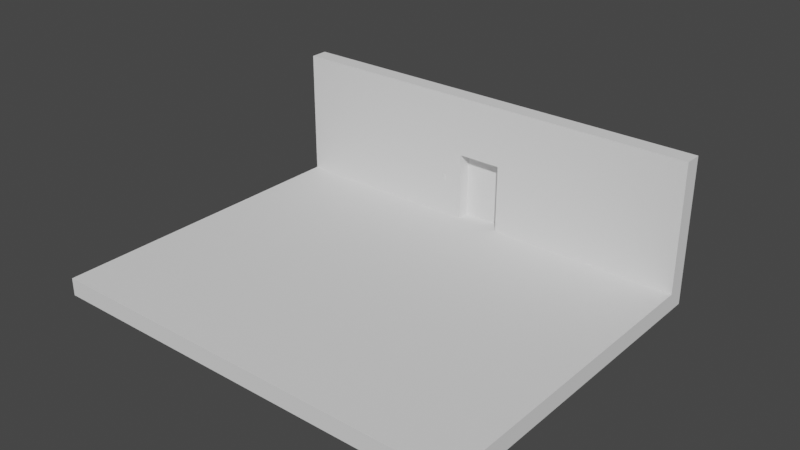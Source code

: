 # Source: Flor_model.blend  (saved by Blender 2.93.21; exported with 4.5.12 LTS)
import bpy
from mathutils import Matrix  # noqa: F401  (used for matrix-valued properties, if any)

bpy.ops.wm.read_factory_settings(use_empty=True)
scene = bpy.context.scene
scene.name = 'Scene'

# ---- collections
col_x = bpy.data.collections.new('Лифт'); scene.collection.children.link(col_x)
col_button = bpy.data.collections.new('Button'); scene.collection.children.link(col_button)
col_x_1 = bpy.data.collections.new('Панель этажей'); scene.collection.children.link(col_x_1)

# ---- node groups
ng_auto_smooth = bpy.data.node_groups.new('Auto Smooth', 'GeometryNodeTree')
_s = ng_auto_smooth.interface.new_socket(name='Geometry', in_out='OUTPUT', socket_type='NodeSocketGeometry')
_s = ng_auto_smooth.interface.new_socket(name='Geometry', in_out='INPUT', socket_type='NodeSocketGeometry')
_s = ng_auto_smooth.interface.new_socket(name='Angle', in_out='INPUT', socket_type='NodeSocketFloat')
_s.subtype = 'ANGLE'
_s.min_value = 0.0
_s.max_value = 3.142
ng_auto_smooth.is_modifier = True
_N = ng_auto_smooth.nodes; _L = ng_auto_smooth.links
n0 = _N.new('NodeGroupOutput'); n0.name = 'Group Output'; n0.location = (480, -100)
n1 = _N.new('NodeGroupInput'); n1.name = 'Group Input'; n1.location = (-420, -300)
n2 = _N.new('NodeGroupInput'); n2.name = 'Group Input.001'; n2.location = (-60, -100)
n3 = _N.new('GeometryNodeSetShadeSmooth'); n3.name = 'Set Shade Smooth'; n3.location = (120, -100)
n3.domain = 'EDGE'
n4 = _N.new('GeometryNodeSetShadeSmooth'); n4.name = 'Set Shade Smooth.001'; n4.location = (300, -100)
n5 = _N.new('GeometryNodeInputMeshEdgeAngle'); n5.name = 'Edge Angle'; n5.location = (-420, -220)
n6 = _N.new('GeometryNodeInputEdgeSmooth'); n6.name = 'Is Edge Smooth'; n6.location = (-60, -160)
n7 = _N.new('GeometryNodeInputShadeSmooth'); n7.name = 'Is Face Smooth'; n7.location = (-240, -340)
n8 = _N.new('FunctionNodeBooleanMath'); n8.name = 'Boolean Math'; n8.location = (-60, -220)
n9 = _N.new('FunctionNodeCompare'); n9.name = 'Compare'; n9.location = (-240, -180)
n9.operation = 'LESS_EQUAL'
_L.new(n5.outputs[0], n9.inputs[0])
_L.new(n4.outputs[0], n0.inputs[0])
_L.new(n1.outputs[1], n9.inputs[1])
_L.new(n9.outputs[0], n8.inputs[0])
_L.new(n7.outputs[0], n8.inputs[1])
_L.new(n2.outputs[0], n3.inputs[0])
_L.new(n6.outputs[0], n3.inputs[1])
_L.new(n3.outputs[0], n4.inputs[0])
_L.new(n8.outputs[0], n3.inputs[2])
n0.is_active_output = True

# ---- world
world_world = bpy.data.worlds.new('World'); scene.world = world_world
world_world.use_nodes = True; world_world.node_tree.nodes.clear()
_N = world_world.node_tree.nodes; _L = world_world.node_tree.links
n0 = _N.new('ShaderNodeOutputWorld'); n0.name = 'World Output'; n0.location = (300, 300)
n1 = _N.new('ShaderNodeBackground'); n1.name = 'Background'; n1.location = (10, 300)
n1.inputs[0].default_value = (0.05088, 0.05088, 0.05088, 1.0)
_L.new(n1.outputs[0], n0.inputs[0])
n0.is_active_output = True
world_world.color = (0.05088, 0.05088, 0.05088)
world_world.use_sun_shadow = False
world_world.sun_shadow_jitter_overblur = 0.0

# ---- meshes
me_004 = bpy.data.meshes.new('Куб.004')
me_004.from_pydata([(-1.0, -1.0, -1.0), (-1.0, -1.0, 1.0), (-1.0, 1.0, -1.0), (-1.0, 1.0, 1.0), (1.0, -1.0, -1.0), (1.0, -1.0, 1.0), (1.0, 1.0, -1.0), (1.0, 1.0, 1.0)], [], [(0, 1, 3, 2), (2, 3, 7, 6), (6, 7, 5, 4), (4, 5, 1, 0), (2, 6, 4, 0), (7, 3, 1, 5)])
me_004.polygons.foreach_set('use_smooth', [True] * 6)
_k = set([(0, 1), (0, 2), (0, 4), (1, 3), (1, 5), (2, 3), (2, 6), (3, 7), (4, 5), (4, 6), (5, 7), (6, 7)])
me_004.attributes.new('sharp_edge', 'BOOLEAN', 'EDGE').data.foreach_set('value', [ (min(e.vertices), max(e.vertices)) in _k for e in me_004.edges])
_uv = me_004.uv_layers.new(name='UVКарта')
_uv.uv.foreach_set('vector', [0.375, 0.0, 0.625, 0.0, 0.625, 0.25, 0.375, 0.25, 0.375, 0.25, 0.625, 0.25, 0.625, 0.5, 0.375, 0.5, 0.375, 0.5, 0.625, 0.5, 0.625, 0.75, 0.375, 0.75, 0.375, 0.75, 0.625, 0.75, 0.625, 1.0, 0.375, 1.0, 0.125, 0.5, 0.375, 0.5, 0.375, 0.75, 0.125, 0.75, 0.625, 0.5, 0.875, 0.5, 0.875, 0.75, 0.625, 0.75])
me_004.use_remesh_fix_poles = True
me_004.use_remesh_preserve_attributes = False
me_004.update()
me_004.normals_split_custom_set([tuple(v) for v in zip(*[iter([-1.0, 0.0, 0.0, -1.0, 0.0, 0.0, -1.0, 0.0, 0.0, -1.0, 0.0, 0.0, 0.0, 1.0, 0.0, 0.0, 1.0, 0.0, 0.0, 1.0, 0.0, 0.0, 1.0, 0.0, 1.0, 0.0, 0.0, 1.0, 0.0, 0.0, 1.0, 0.0, 0.0, 1.0, 0.0, 0.0, 0.0, -1.0, 0.0, 0.0, -1.0, 0.0, 0.0, -1.0, 0.0, 0.0, -1.0, 0.0, 0.0, 0.0, -1.0, 0.0, 0.0, -1.0, 0.0, 0.0, -1.0, 0.0, 0.0, -1.0, 0.0, 0.0, 1.0, 0.0, 0.0, 1.0, 0.0, 0.0, 1.0, 0.0, 0.0, 1.0])] * 3)])
me_005 = bpy.data.meshes.new('Куб.005')
me_005.from_pydata([(-1.0, -1.0, -1.0), (-1.0, -1.0, 1.0), (-1.0, 1.0, -1.0), (-1.0, 1.0, 1.0), (1.0, -1.0, -1.0), (1.0, -1.0, 1.0), (1.0, 1.0, -1.0), (1.0, 1.0, 1.0)], [], [(0, 1, 3, 2), (2, 3, 7, 6), (6, 7, 5, 4), (4, 5, 1, 0), (2, 6, 4, 0), (7, 3, 1, 5)])
me_005.polygons.foreach_set('use_smooth', [True] * 6)
_k = set([(0, 1), (0, 2), (0, 4), (1, 3), (1, 5), (2, 3), (2, 6), (3, 7), (4, 5), (4, 6), (5, 7), (6, 7)])
me_005.attributes.new('sharp_edge', 'BOOLEAN', 'EDGE').data.foreach_set('value', [ (min(e.vertices), max(e.vertices)) in _k for e in me_005.edges])
_uv = me_005.uv_layers.new(name='UVКарта')
_uv.uv.foreach_set('vector', [0.375, 0.0, 0.625, 0.0, 0.625, 0.25, 0.375, 0.25, 0.375, 0.25, 0.625, 0.25, 0.625, 0.5, 0.375, 0.5, 0.375, 0.5, 0.625, 0.5, 0.625, 0.75, 0.375, 0.75, 0.375, 0.75, 0.625, 0.75, 0.625, 1.0, 0.375, 1.0, 0.125, 0.5, 0.375, 0.5, 0.375, 0.75, 0.125, 0.75, 0.625, 0.5, 0.875, 0.5, 0.875, 0.75, 0.625, 0.75])
me_005.use_remesh_fix_poles = True
me_005.use_remesh_preserve_attributes = False
me_005.update()
me_005.normals_split_custom_set([tuple(v) for v in zip(*[iter([-1.0, 0.0, 0.0, -1.0, 0.0, 0.0, -1.0, 0.0, 0.0, -1.0, 0.0, 0.0, 0.0, 1.0, 0.0, 0.0, 1.0, 0.0, 0.0, 1.0, 0.0, 0.0, 1.0, 0.0, 1.0, 0.0, 0.0, 1.0, 0.0, 0.0, 1.0, 0.0, 0.0, 1.0, 0.0, 0.0, 0.0, -1.0, 0.0, 0.0, -1.0, 0.0, 0.0, -1.0, 0.0, 0.0, -1.0, 0.0, 0.0, 0.0, -1.0, 0.0, 0.0, -1.0, 0.0, 0.0, -1.0, 0.0, 0.0, -1.0, 0.0, 0.0, 1.0, 0.0, 0.0, 1.0, 0.0, 0.0, 1.0, 0.0, 0.0, 1.0])] * 3)])
me_025 = bpy.data.meshes.new('Куб.025')
me_025.from_pydata([(-11.27, -1.0, -0.9098), (-11.27, -1.0, 0.8902), (-11.27, 1.0, -0.9098), (-11.27, 1.0, 0.8902), (11.27, -1.0, -0.9098), (11.27, -1.0, 0.8902), (11.27, 1.0, -0.9098), (11.27, 1.0, 0.8902), (-1.118, 1.0, 0.8902), (-1.118, 1.0, -0.9098), (-1.118, -1.0, 0.8902), (-1.118, -1.0, -0.9098), (1.135, 1.0, 0.8902), (1.135, -1.0, -0.9098), (1.135, 1.0, -0.9098), (1.135, -1.0, 0.8902), (-11.27, 1.0, -0.9098), (-11.27, -1.0, -0.9098), (-1.118, 1.0, -0.9098), (-1.118, -1.0, -0.9098)], [], [(0, 1, 3, 2), (14, 12, 7, 6), (6, 7, 5, 4), (11, 10, 1, 0), (14, 6, 4, 13), (8, 3, 1, 10), (12, 8, 10, 15), (0, 2, 16, 17), (13, 15, 10, 11), (2, 3, 8, 9), (4, 5, 15, 13), (7, 12, 15, 5), (9, 14, 13, 11), (9, 8, 12, 14), (16, 18, 19, 17), (2, 9, 18, 16), (9, 11, 19, 18), (11, 0, 17, 19)])
me_025.polygons.foreach_set('use_smooth', [True] * 18)
_k = set([(0, 1), (0, 2), (0, 11), (1, 3), (1, 10), (2, 3), (2, 9), (3, 8), (4, 5), (4, 6), (4, 13), (5, 7), (5, 15), (6, 7), (6, 14), (7, 12), (8, 12), (9, 14), (10, 15), (11, 13), (16, 17), (16, 18), (17, 19)])
me_025.attributes.new('sharp_edge', 'BOOLEAN', 'EDGE').data.foreach_set('value', [ (min(e.vertices), max(e.vertices)) in _k for e in me_025.edges])
_uv = me_025.uv_layers.new(name='UVКарта')
_uv.uv.foreach_set('vector', [0.375, 0.0, 0.625, 0.0, 0.625, 0.25, 0.375, 0.25, 0.375, 0.4375, 0.625, 0.4375, 0.625, 0.5, 0.375, 0.5, 0.375, 0.5, 0.625, 0.5, 0.625, 0.75, 0.375, 0.75, 0.375, 0.875, 0.625, 0.875, 0.625, 1.0, 0.375, 1.0, 0.3125, 0.5, 0.375, 0.5, 0.375, 0.75, 0.3125, 0.75, 0.75, 0.5, 0.875, 0.5, 0.875, 0.75, 0.75, 0.75, 0.6875, 0.5, 0.75, 0.5, 0.75, 0.75, 0.6875, 0.75, 0.375, 0.0, 0.375, 0.25, 0.375, 0.25, 0.375, 0.0, 0.375, 0.8125, 0.625, 0.8125, 0.625, 0.875, 0.375, 0.875, 0.375, 0.25, 0.625, 0.25, 0.625, 0.375, 0.375, 0.375, 0.375, 0.75, 0.625, 0.75, 0.625, 0.8125, 0.375, 0.8125, 0.625, 0.5, 0.6875, 0.5, 0.6875, 0.75, 0.625, 0.75, 0.25, 0.5, 0.3125, 0.5, 0.3125, 0.75, 0.25, 0.75, 0.375, 0.375, 0.625, 0.375, 0.625, 0.4375, 0.375, 0.4375, 0.125, 0.5, 0.25, 0.5, 0.25, 0.75, 0.125, 0.75, 0.375, 0.25, 0.375, 0.375, 0.375, 0.375, 0.375, 0.25, 0.25, 0.5, 0.25, 0.75, 0.25, 0.75, 0.25, 0.5, 0.375, 0.875, 0.375, 1.0, 0.375, 1.0, 0.375, 0.875])
me_025.use_remesh_fix_poles = True
me_025.use_remesh_preserve_attributes = False
me_025.update()
me_025.normals_split_custom_set([tuple(v) for v in zip(*[iter([-1.0, 0.0, 0.0, -1.0, 0.0, 0.0, -1.0, 0.0, 0.0, -1.0, 0.0, 0.0, 0.0, 1.0, 0.0, 0.0, 1.0, 0.0, 0.0, 1.0, 0.0, 0.0, 1.0, 0.0, 1.0, 0.0, 0.0, 1.0, 0.0, 0.0, 1.0, 0.0, 0.0, 1.0, 0.0, 0.0, 0.0, -1.0, 0.0, 0.0, -1.0, 0.0, 0.0, -1.0, 0.0, 0.0, -1.0, 0.0, 0.0, 0.0, -1.0, 0.0, 0.0, -1.0, 0.0, 0.0, -1.0, 0.0, 0.0, -1.0, 0.0, 0.0, 1.0, 0.0, 0.0, 1.0, 0.0, 0.0, 1.0, 0.0, 0.0, 1.0, 0.0, 0.0, 1.0, 0.0, 0.0, 1.0, 0.0, 0.0, 1.0, 0.0, 0.0, 1.0, 0.0, 0.0, 1.0, 0.0, 0.0, 1.0, 0.0, 0.0, 1.0, 0.0, 0.0, 1.0, 0.0, -1.0, -1.307e-08, 0.0, -1.0, -1.307e-08, 0.0, -1.0, 0.0, 0.0, -1.0, 0.0, 0.0, 1.0, 0.0, 0.0, 1.0, 0.0, 0.0, 1.0, 0.0, 0.0, 1.0, 0.0, 0.0, -1.0, -2.615e-08, 0.0, -1.0, -2.615e-08, 0.0, -1.0, -1.307e-08, 0.0, -1.0, -1.307e-08, 0.0, 0.0, 1.0, 0.0, 0.0, 1.0, 0.0, 0.0, 1.0, 0.0, 0.0, 1.0, 0.0, 0.0, 1.0, 0.0, 0.0, -1.0, 0.0, 0.0, -1.0, 0.0, 0.0, 1.0, 0.0, 1.0, 0.0, 0.0, 1.0, 0.0, 0.0, 1.0, 0.0, 0.0, 1.0, 0.0, 0.0, 0.0, -1.0, 0.0, 0.0, 1.0, 0.0, 0.0, 1.0, 0.0, 0.0, -1.0, 0.0, 0.0, 1.0, 0.0, 0.0, 1.0, 0.0, 0.0, 1.0, 0.0, 0.0, 1.0, 0.0, 0.0, 1.0, 0.0, 0.0, 1.0, 0.0, 0.0, 1.0, 0.0, 0.0, 1.0, 0.0, 0.0, 1.0, 0.0, 0.0, 1.0, 0.0, 0.0, 1.0, 0.0, 0.0, 1.0])] * 3)])
me_002 = bpy.data.meshes.new('Куб.002')
me_002.from_pydata([(-1.0, -1.0, -1.0), (-1.0, -1.0, 1.0), (-1.0, 1.0, -1.0), (-1.0, 1.0, 1.0), (0.3228, -1.0, -1.0), (0.3228, -1.0, 1.0), (0.3228, 1.0, -1.0), (0.3228, 1.0, 1.0)], [], [(0, 1, 3, 2), (2, 3, 7, 6), (6, 7, 5, 4), (4, 5, 1, 0), (2, 6, 4, 0), (7, 3, 1, 5)])
_uv = me_002.uv_layers.new(name='UVКарта')
_uv.uv.foreach_set('vector', [0.375, 0.0, 0.625, 0.0, 0.625, 0.25, 0.375, 0.25, 0.375, 0.25, 0.625, 0.25, 0.625, 0.5, 0.375, 0.5, 0.375, 0.5, 0.625, 0.5, 0.625, 0.75, 0.375, 0.75, 0.375, 0.75, 0.625, 0.75, 0.625, 1.0, 0.375, 1.0, 0.125, 0.5, 0.375, 0.5, 0.375, 0.75, 0.125, 0.75, 0.625, 0.5, 0.875, 0.5, 0.875, 0.75, 0.625, 0.75])
me_002.use_remesh_fix_poles = True
me_002.use_remesh_preserve_attributes = False
me_002.update()
me_006 = bpy.data.meshes.new('Куб.006')
me_006.from_pydata([(-1.0, 0.2836, -1.0), (-1.0, 0.2836, 1.0), (-1.0, 1.0, -1.0), (-1.0, 1.0, 1.0), (0.3228, 0.2836, -1.0), (0.3228, 0.2836, 1.0), (0.3228, 1.0, -1.0), (0.3228, 1.0, 1.0), (-0.409, 1.0, -1.0), (-0.409, 1.0, 1.0), (-0.3988, 0.2613, -1.0), (-0.3988, 0.2613, 1.0), (-0.2523, 1.0, 1.0), (-0.2636, 0.2613, -1.0), (-0.2523, 1.0, -1.0), (-0.2636, 0.2613, 1.0), (0.3228, -0.5921, 1.0), (0.3228, -0.5921, -1.0), (-0.2636, -0.5921, -1.0), (-0.2636, -0.5921, 1.0), (-1.0, -0.5921, -1.0), (-1.0, -0.5921, 1.0), (-0.3988, -0.5921, 1.0), (-0.3988, -0.5921, -1.0)], [], [(0, 1, 3, 2), (14, 12, 7, 6), (6, 7, 5, 4), (11, 1, 21, 22), (14, 6, 4, 13), (9, 3, 1, 11), (12, 9, 11, 15), (2, 8, 10, 0), (13, 15, 11, 10), (2, 3, 9, 8), (15, 13, 18, 19), (7, 12, 15, 5), (8, 14, 13, 10), (8, 9, 12, 14), (17, 16, 19, 18), (4, 5, 16, 17), (5, 15, 19, 16), (13, 4, 17, 18), (23, 22, 21, 20), (10, 11, 22, 23), (0, 10, 23, 20), (1, 0, 20, 21)])
_uv = me_006.uv_layers.new(name='UVКарта')
_uv.uv.foreach_set('vector', [0.375, 0.0, 0.625, 0.0, 0.625, 0.25, 0.375, 0.25, 0.375, 0.3574, 0.625, 0.3574, 0.625, 0.5, 0.375, 0.5, 0.375, 0.5, 0.625, 0.5, 0.625, 0.75, 0.375, 0.75, 0.798, 0.75, 0.875, 0.75, 0.875, 0.75, 0.798, 0.75, 0.2324, 0.5, 0.375, 0.5, 0.375, 0.75, 0.2324, 0.75, 0.798, 0.5, 0.875, 0.5, 0.875, 0.75, 0.798, 0.75, 0.7676, 0.5, 0.798, 0.5, 0.798, 0.75, 0.7676, 0.75, 0.125, 0.5, 0.202, 0.5, 0.202, 0.75, 0.125, 0.75, 0.375, 0.8926, 0.625, 0.8926, 0.625, 0.923, 0.375, 0.923, 0.375, 0.25, 0.625, 0.25, 0.625, 0.327, 0.375, 0.327, 0.625, 0.8926, 0.375, 0.8926, 0.375, 0.8926, 0.625, 0.8926, 0.625, 0.5, 0.7676, 0.5, 0.7676, 0.75, 0.625, 0.75, 0.202, 0.5, 0.2324, 0.5, 0.2324, 0.75, 0.202, 0.75, 0.375, 0.327, 0.625, 0.327, 0.625, 0.3574, 0.375, 0.3574, 0.375, 0.75, 0.625, 0.75, 0.625, 0.8926, 0.375, 0.8926, 0.375, 0.75, 0.625, 0.75, 0.625, 0.75, 0.375, 0.75, 0.625, 0.75, 0.7676, 0.75, 0.7676, 0.75, 0.625, 0.75, 0.2324, 0.75, 0.375, 0.75, 0.375, 0.75, 0.2324, 0.75, 0.375, 0.923, 0.625, 0.923, 0.625, 1.0, 0.375, 1.0, 0.375, 0.923, 0.625, 0.923, 0.625, 0.923, 0.375, 0.923, 0.125, 0.75, 0.202, 0.75, 0.202, 0.75, 0.125, 0.75, 0.625, 0.0, 0.375, 0.0, 0.375, 0.0, 0.625, 0.0])
me_006.use_remesh_fix_poles = True
me_006.use_remesh_preserve_attributes = False
me_006.update()
me_x = bpy.data.meshes.new('Куб')
me_x.from_pydata([(-1.0, -1.0, -1.039), (-1.0, -1.0, 1.0), (-1.0, 1.0, -1.039), (-1.0, 1.0, 1.0), (1.0, -1.0, -1.039), (1.0, -1.0, 1.0), (1.0, 1.0, -1.039), (1.0, 1.0, 1.0), (-1.0, -1.0, 0.9492), (-1.0, 1.0, 0.9492), (1.0, 1.0, 0.9492), (1.0, -1.0, 0.9492), (-1.0, 1.0, 0.94), (1.0, 1.0, 0.94), (1.0, -1.0, 0.94), (-1.0, -1.0, 0.94), (-1.0, 1.0, -0.9889), (1.0, 1.0, -0.9889), (1.0, -1.0, -0.9889), (-1.0, -1.0, -0.9889), (-1.0, -1.0, -0.9833), (-1.0, 1.0, -0.9833), (1.0, 1.0, -0.9833), (1.0, -1.0, -0.9833), (0.9205, 1.0, -1.039), (-0.9205, 1.0, -1.039), (0.9205, 1.0, 1.0), (-0.9205, 1.0, 1.0), (-0.9205, -1.0, -1.039), (0.9205, -1.0, -1.039), (-0.9205, -1.0, 1.0), (0.9205, -1.0, 1.0), (0.9205, -1.0, 0.9492), (-0.9205, -1.0, 0.9492), (-0.9205, 1.0, 0.9492), (0.9205, 1.0, 0.9492), (-0.9205, 1.0, 0.94), (0.9205, 1.0, 0.94), (0.9205, -1.0, 0.94), (-0.9205, -1.0, 0.94), (-0.9205, -1.0, -0.9889), (0.9205, -1.0, -0.9889), (0.9205, 1.0, -0.9889), (-0.9205, 1.0, -0.9889), (0.9205, -1.0, -0.9833), (-0.9205, -1.0, -0.9833), (-0.9205, 1.0, -0.9833), (0.9205, 1.0, -0.9833), (-0.896, -1.0, 1.0), (0.896, -1.0, 1.0), (0.896, 1.0, 1.0), (-0.896, 1.0, 1.0), (-0.896, -1.0, 0.9492), (0.896, -1.0, 0.9492), (0.896, 1.0, 0.9492), (-0.896, 1.0, 0.9492), (-0.896, 1.0, 0.94), (0.896, 1.0, 0.94), (-0.896, 0.949, 0.94), (0.896, 0.949, 0.94), (-0.896, -1.0, -1.039), (0.896, -1.0, -1.039), (0.896, 1.0, -1.039), (-0.896, 1.0, -1.039), (0.896, -1.0, -0.9889), (-0.896, -1.0, -0.9889), (-0.896, 0.949, -0.9833), (0.896, 0.949, -0.9833), (-0.896, 1.0, -0.9889), (0.896, 1.0, -0.9889), (0.896, 1.0, -0.9833), (-0.896, 1.0, -0.9833)], [], [(8, 1, 3, 9), (27, 3, 1, 30), (10, 7, 5, 11), (11, 5, 31, 32), (24, 42, 17, 6), (4, 18, 41, 29), (14, 11, 32, 38), (13, 10, 11, 14), (12, 9, 34, 36), (15, 8, 9, 12), (20, 15, 12, 21), (21, 12, 36, 46), (22, 13, 14, 23), (23, 14, 38, 44), (33, 30, 1, 8), (6, 17, 18, 4), (7, 26, 31, 5), (0, 19, 16, 2), (18, 23, 44, 41), (17, 22, 23, 18), (16, 21, 46, 43), (19, 20, 21, 16), (53, 59, 38, 32), (42, 47, 22, 17), (24, 6, 4, 29), (28, 40, 19, 0), (40, 45, 20, 19), (45, 39, 15, 20), (47, 37, 13, 22), (37, 35, 10, 13), (9, 3, 27, 34), (2, 16, 43, 25), (39, 33, 8, 15), (35, 26, 7, 10), (47, 42, 69, 70), (45, 40, 65, 66), (42, 24, 62, 69), (39, 45, 66, 58), (59, 67, 44, 38), (37, 47, 70, 57), (33, 39, 58, 52), (51, 55, 34, 27), (64, 61, 29, 41), (50, 49, 31, 26), (26, 35, 54, 50), (2, 25, 28, 0), (49, 53, 32, 31), (63, 60, 28, 25), (30, 33, 52, 48), (35, 37, 57, 54), (55, 56, 36, 34), (56, 71, 46, 36), (40, 28, 60, 65), (24, 29, 61, 62), (68, 63, 25, 43), (67, 64, 41, 44), (71, 68, 43, 46), (63, 68, 69, 62), (71, 56, 57, 70), (49, 50, 51, 48), (55, 51, 50, 54), (68, 71, 70, 69), (61, 64, 65, 60), (56, 55, 54, 57), (60, 63, 62, 61), (53, 49, 48, 52), (59, 53, 52, 58), (67, 59, 58, 66), (64, 67, 66, 65), (27, 30, 48, 51)])
me_x.polygons.foreach_set('use_smooth', [True] * 70)
_k = set([(0, 2), (0, 19), (0, 28), (1, 3), (1, 8), (1, 30), (2, 16), (2, 25), (3, 9), (3, 27), (4, 6), (4, 18), (4, 29), (5, 7), (5, 11), (5, 31), (6, 17), (6, 24), (7, 10), (7, 26), (8, 15), (9, 12), (10, 13), (11, 14), (12, 21), (13, 22), (14, 23), (15, 20), (16, 21), (17, 22), (18, 23), (19, 20), (24, 62), (25, 63), (26, 50), (27, 51), (28, 60), (29, 61), (30, 48), (31, 49), (32, 38), (32, 53), (33, 39), (33, 52), (38, 44), (38, 59), (39, 45), (39, 58), (40, 45), (40, 65), (41, 44), (41, 64), (44, 67), (45, 66), (48, 49), (50, 51), (52, 53), (52, 58), (53, 59), (58, 59), (58, 66), (59, 67), (60, 61), (62, 63), (64, 65), (64, 67), (65, 66), (66, 67)])
me_x.attributes.new('sharp_edge', 'BOOLEAN', 'EDGE').data.foreach_set('value', [ (min(e.vertices), max(e.vertices)) in _k for e in me_x.edges])
_uv = me_x.uv_layers.new(name='UVКарта')
_uv.uv.foreach_set('vector', [0.5, 0.0, 0.625, 0.0, 0.625, 0.25, 0.5, 0.25, 0.8651, 0.5, 0.875, 0.5, 0.875, 0.75, 0.8651, 0.75, 0.5, 0.5, 0.625, 0.5, 0.625, 0.75, 0.5, 0.75, 0.5, 0.75, 0.625, 0.75, 0.625, 0.7599, 0.5, 0.7599, 0.375, 0.4901, 0.3757, 0.4901, 0.3757, 0.5, 0.375, 0.5, 0.375, 0.75, 0.3757, 0.75, 0.3757, 0.7599, 0.375, 0.7599, 0.4994, 0.75, 0.5, 0.75, 0.5, 0.7599, 0.4994, 0.7599, 0.4994, 0.5, 0.5, 0.5, 0.5, 0.75, 0.4994, 0.75, 0.4994, 0.25, 0.5, 0.25, 0.5, 0.2599, 0.4994, 0.2599, 0.4994, 0.0, 0.5, 0.0, 0.5, 0.25, 0.4994, 0.25, 0.3761, 0.0, 0.4994, 0.0, 0.4994, 0.25, 0.3761, 0.25, 0.3761, 0.25, 0.4994, 0.25, 0.4994, 0.2599, 0.3761, 0.2599, 0.3761, 0.5, 0.4994, 0.5, 0.4994, 0.75, 0.3761, 0.75, 0.3761, 0.75, 0.4994, 0.75, 0.4994, 0.7599, 0.3761, 0.7599, 0.5, 0.9901, 0.625, 0.9901, 0.625, 1.0, 0.5, 1.0, 0.375, 0.5, 0.3757, 0.5, 0.3757, 0.75, 0.375, 0.75, 0.625, 0.5, 0.6349, 0.5, 0.6349, 0.75, 0.625, 0.75, 0.375, 0.0, 0.3757, 0.0, 0.3757, 0.25, 0.375, 0.25, 0.3757, 0.75, 0.3761, 0.75, 0.3761, 0.7599, 0.3757, 0.7599, 0.3757, 0.5, 0.3761, 0.5, 0.3761, 0.75, 0.3757, 0.75, 0.3757, 0.25, 0.3761, 0.25, 0.3761, 0.2599, 0.3757, 0.2599, 0.3757, 0.0, 0.3761, 0.0, 0.3761, 0.25, 0.3757, 0.25, 0.5, 0.763, 0.4994, 0.763, 0.4994, 0.7599, 0.5, 0.7599, 0.3757, 0.4901, 0.3761, 0.4901, 0.3761, 0.5, 0.3757, 0.5, 0.3651, 0.5, 0.375, 0.5, 0.375, 0.75, 0.3651, 0.75, 0.375, 0.9901, 0.3757, 0.9901, 0.3757, 1.0, 0.375, 1.0, 0.3757, 0.9901, 0.3761, 0.9901, 0.3761, 1.0, 0.3757, 1.0, 0.3761, 0.9901, 0.4994, 0.9901, 0.4994, 1.0, 0.3761, 1.0, 0.3761, 0.4901, 0.4994, 0.4901, 0.4994, 0.5, 0.3761, 0.5, 0.4994, 0.4901, 0.5, 0.4901, 0.5, 0.5, 0.4994, 0.5, 0.5, 0.25, 0.625, 0.25, 0.625, 0.2599, 0.5, 0.2599, 0.375, 0.25, 0.3757, 0.25, 0.3757, 0.2599, 0.375, 0.2599, 0.4994, 0.9901, 0.5, 0.9901, 0.5, 1.0, 0.4994, 1.0, 0.5, 0.4901, 0.625, 0.4901, 0.625, 0.5, 0.5, 0.5, 0.3761, 0.4901, 0.3757, 0.4901, 0.3757, 0.487, 0.3761, 0.487, 0.3761, 0.9901, 0.3757, 0.9901, 0.3757, 0.987, 0.3761, 0.987, 0.3757, 0.4901, 0.375, 0.4901, 0.375, 0.487, 0.3757, 0.487, 0.4994, 0.9901, 0.3761, 0.9901, 0.3761, 0.987, 0.4994, 0.987, 0.4994, 0.763, 0.3761, 0.763, 0.3761, 0.7599, 0.4994, 0.7599, 0.4994, 0.4901, 0.3761, 0.4901, 0.3761, 0.487, 0.4994, 0.487, 0.5, 0.9901, 0.4994, 0.9901, 0.4994, 0.987, 0.5, 0.987, 0.625, 0.263, 0.5, 0.263, 0.5, 0.2599, 0.625, 0.2599, 0.3757, 0.763, 0.375, 0.763, 0.375, 0.7599, 0.3757, 0.7599, 0.638, 0.5, 0.638, 0.75, 0.6349, 0.75, 0.6349, 0.5, 0.625, 0.4901, 0.5, 0.4901, 0.5, 0.487, 0.625, 0.487, 0.125, 0.5, 0.1349, 0.5, 0.1349, 0.75, 0.125, 0.75, 0.625, 0.763, 0.5, 0.763, 0.5, 0.7599, 0.625, 0.7599, 0.138, 0.5, 0.138, 0.75, 0.1349, 0.75, 0.1349, 0.5, 0.625, 0.9901, 0.5, 0.9901, 0.5, 0.987, 0.625, 0.987, 0.5, 0.4901, 0.4994, 0.4901, 0.4994, 0.487, 0.5, 0.487, 0.5, 0.263, 0.4994, 0.263, 0.4994, 0.2599, 0.5, 0.2599, 0.4994, 0.263, 0.3761, 0.263, 0.3761, 0.2599, 0.4994, 0.2599, 0.3757, 0.9901, 0.375, 0.9901, 0.375, 0.987, 0.3757, 0.987, 0.3651, 0.5, 0.3651, 0.75, 0.362, 0.75, 0.362, 0.5, 0.3757, 0.263, 0.375, 0.263, 0.375, 0.2599, 0.3757, 0.2599, 0.3761, 0.763, 0.3757, 0.763, 0.3757, 0.7599, 0.3761, 0.7599, 0.3761, 0.263, 0.3757, 0.263, 0.3757, 0.2599, 0.3761, 0.2599, 0.375, 0.263, 0.3757, 0.263, 0.3757, 0.487, 0.375, 0.487, 0.3761, 0.263, 0.4994, 0.263, 0.4994, 0.487, 0.3761, 0.487, 0.638, 0.75, 0.638, 0.5, 0.862, 0.5, 0.862, 0.75, 0.5, 0.263, 0.625, 0.263, 0.625, 0.487, 0.5, 0.487, 0.3757, 0.263, 0.3761, 0.263, 0.3761, 0.487, 0.3757, 0.487, 0.375, 0.763, 0.3757, 0.763, 0.3757, 0.987, 0.375, 0.987, 0.4994, 0.263, 0.5, 0.263, 0.5, 0.487, 0.4994, 0.487, 0.138, 0.75, 0.138, 0.5, 0.362, 0.5, 0.362, 0.75, 0.5, 0.763, 0.625, 0.763, 0.625, 0.987, 0.5, 0.987, 0.4994, 0.763, 0.5, 0.763, 0.5, 0.987, 0.4994, 0.987, 0.3761, 0.763, 0.4994, 0.763, 0.4994, 0.987, 0.3761, 0.987, 0.3757, 0.763, 0.3761, 0.763, 0.3761, 0.987, 0.3757, 0.987, 0.8651, 0.5, 0.8651, 0.75, 0.862, 0.75, 0.862, 0.5])
me_x.use_remesh_fix_poles = True
me_x.use_remesh_preserve_attributes = False
me_x.update()
me_x.normals_split_custom_set([tuple(v) for v in zip(*[iter([-1.0, 0.0, 0.0, -1.0, 0.0, 0.0, -1.0, 0.0, 0.0, -1.0, 0.0, 0.0, 0.0, 0.0, 1.0, 0.0, 0.0, 1.0, 0.0, 0.0, 1.0, 0.0, 0.0, 1.0, 1.0, 0.0, 0.0, 1.0, 0.0, 0.0, 1.0, 0.0, 0.0, 1.0, 0.0, 0.0, 0.0, -1.0, 0.0, 0.0, -1.0, 0.0, 0.0, -1.0, 0.0, 0.0, -1.0, 0.0, 0.0, 1.0, 0.0, 0.0, 1.0, 0.0, 0.0, 1.0, 0.0, 0.0, 1.0, 0.0, 0.0, -1.0, 0.0, 0.0, -1.0, 0.0, 0.0, -1.0, 0.0, 0.0, -1.0, 0.0, 0.0, -1.0, 0.0, 0.0, -1.0, 0.0, 0.0, -1.0, 0.0, 0.0, -1.0, 0.0, 1.0, 0.0, 0.0, 1.0, 0.0, 0.0, 1.0, 0.0, 0.0, 1.0, 0.0, 0.0, 0.0, 1.0, 0.0, 0.0, 1.0, 0.0, 0.0, 1.0, 0.0, 0.0, 1.0, 0.0, -1.0, 0.0, 0.0, -1.0, 0.0, 0.0, -1.0, 0.0, 0.0, -1.0, 0.0, 0.0, -1.0, 0.0, 0.0, -1.0, 0.0, 0.0, -1.0, 0.0, 0.0, -1.0, 0.0, 0.0, 0.0, 1.0, 0.0, 0.0, 1.0, 0.0, 0.0, 1.0, 0.0, 0.0, 1.0, 0.0, 1.0, 0.0, 0.0, 1.0, 0.0, 0.0, 1.0, 0.0, 0.0, 1.0, 0.0, 0.0, 0.0, -1.0, 0.0, 0.0, -1.0, 0.0, 0.0, -1.0, 0.0, 0.0, -1.0, 0.0, 0.0, -1.0, 0.0, 0.0, -1.0, 0.0, 0.0, -1.0, 0.0, 0.0, -1.0, 0.0, 1.0, 0.0, 0.0, 1.0, 0.0, 0.0, 1.0, 0.0, 0.0, 1.0, 0.0, 0.0, 0.0, 0.0, 1.0, 0.0, 0.0, 1.0, 0.0, 0.0, 1.0, 0.0, 0.0, 1.0, -1.0, 0.0, 0.0, -1.0, 0.0, 0.0, -1.0, 0.0, 0.0, -1.0, 0.0, 0.0, 0.0, -1.0, 0.0, 0.0, -1.0, 0.0, 0.0, -1.0, 0.0, 0.0, -1.0, 0.0, 1.0, 0.0, 0.0, 1.0, 0.0, 0.0, 1.0, 0.0, 0.0, 1.0, 0.0, 0.0, 0.0, 1.0, 0.0, 0.0, 1.0, 0.0, 0.0, 1.0, 0.0, 0.0, 1.0, 0.0, -1.0, 0.0, 0.0, -1.0, 0.0, 0.0, -1.0, 0.0, 0.0, -1.0, 0.0, 0.0, -0.3508, -0.008801, -0.9364, -0.3508, -0.008801, -0.9364, -0.3508, -0.008801, -0.9364, -0.3508, -0.008801, -0.9364, 0.0, 1.0, 0.0, 0.0, 1.0, 0.0, 0.0, 1.0, 0.0, 0.0, 1.0, 0.0, 0.0, 0.0, -1.0, 0.0, 0.0, -1.0, 0.0, 0.0, -1.0, 0.0, 0.0, -1.0, 0.0, -1.0, 0.0, 0.0, -1.0, 0.0, 0.0, -1.0, 0.0, 0.0, -1.0, 0.0, 0.0, -1.0, 0.0, 0.0, -1.0, 0.0, 0.0, -1.0, 0.0, 0.0, -1.0, 0.0, 0.0, -1.0, 0.0, 0.0, -1.0, 0.0, 0.0, -1.0, 0.0, 0.0, -1.0, 0.0, 0.0, 1.0, 0.0, 0.0, 1.0, 0.0, 0.0, 1.0, 0.0, 0.0, 1.0, 0.0, 0.0, 1.0, 0.0, 0.0, 1.0, 0.0, 0.0, 1.0, 0.0, 0.0, 1.0, 0.0, 0.0, 1.0, 0.0, 0.0, 1.0, 0.0, 0.0, 1.0, 0.0, 0.0, 1.0, 0.0, 0.0, 1.0, 0.0, 0.0, 1.0, 0.0, 0.0, 1.0, 0.0, 0.0, 1.0, 0.0, 0.0, -1.0, 0.0, 0.0, -1.0, 0.0, 0.0, -1.0, 0.0, 0.0, -1.0, 0.0, 0.0, 1.0, 0.0, 0.0, 1.0, 0.0, 0.0, 1.0, 0.0, 0.0, 1.0, 0.0, 0.0, 1.0, 0.0, 0.0, 1.0, 0.0, 0.0, 1.0, 0.0, 0.0, 1.0, 0.0, 0.2233, -0.005601, 0.9747, 0.2233, -0.005601, 0.9747, 0.2233, -0.005601, 0.9747, 0.2233, -0.005601, 0.9747, 0.0, 1.0, 0.0, 0.0, 1.0, 0.0, 0.0, 1.0, 0.0, 0.0, 1.0, 0.0, 0.9999, -0.01254, 0.0, 0.9999, -0.01254, 0.0, 0.9999, -0.01254, 0.0, 0.9999, -0.01254, 0.0, -0.9999, -0.01254, 0.0, -0.9999, -0.01254, 0.0, -0.9999, -0.01254, 0.0, -0.9999, -0.01254, 0.0, 0.0, 1.0, 0.0, 0.0, 1.0, 0.0, 0.0, 1.0, 0.0, 0.0, 1.0, 0.0, 0.3508, -0.008801, -0.9364, 0.3508, -0.008801, -0.9364, 0.3508, -0.008801, -0.9364, 0.3508, -0.008801, -0.9364, 0.0, 1.0, 0.0, 0.0, 1.0, 0.0, 0.0, 1.0, 0.0, 0.0, 1.0, 0.0, 0.0, -1.0, 0.0, 0.0, -1.0, 0.0, 0.0, -1.0, 0.0, 0.0, -1.0, 0.0, 0.0, 0.0, 1.0, 0.0, 0.0, 1.0, 0.0, 0.0, 1.0, 0.0, 0.0, 1.0, 0.0, 1.0, 0.0, 0.0, 1.0, 0.0, 0.0, 1.0, 0.0, 0.0, 1.0, 0.0, 0.0, 0.0, -1.0, 0.0, 0.0, -1.0, 0.0, 0.0, -1.0, 0.0, 0.0, -1.0, 0.0, -1.0, 0.0, 0.0, -1.0, 0.0, 0.0, -1.0, 0.0, 0.0, -1.0, 0.0, 0.0, 0.0, -1.0, 0.0, 0.0, -1.0, 0.0, 0.0, -1.0, 0.0, 0.0, -1.0, 0.0, -1.0, 0.0, 0.0, -1.0, 0.0, 0.0, -1.0, 0.0, 0.0, -1.0, 0.0, 0.0, 1.0, 0.0, 0.0, 1.0, 0.0, 0.0, 1.0, 0.0, 0.0, 1.0, 0.0, 0.0, 1.0, 0.0, 0.0, 1.0, 0.0, 0.0, 1.0, 0.0, 0.0, 1.0, 0.0, 0.0, 1.0, 0.0, 0.0, 1.0, 0.0, 0.0, 1.0, 0.0, 0.0, 1.0, 0.0, 0.0, -1.0, 0.0, 0.0, -1.0, 0.0, 0.0, -1.0, 0.0, 0.0, -1.0, 0.0, 0.0, 0.0, -1.0, 0.0, 0.0, -1.0, 0.0, 0.0, -1.0, 0.0, 0.0, -1.0, 0.0, 1.0, 0.0, 0.0, 1.0, 0.0, 0.0, 1.0, 0.0, 0.0, 1.0, 0.0, -0.2233, -0.005601, 0.9747, -0.2233, -0.005601, 0.9747, -0.2233, -0.005601, 0.9747, -0.2233, -0.005601, 0.9747, 0.0, 1.0, 0.0, 0.0, 1.0, 0.0, 0.0, 1.0, 0.0, 0.0, 1.0, 0.0, 0.0, 1.0, 0.0, 0.0, 1.0, 0.0, 0.0, 1.0, 0.0, 0.0, 1.0, 0.0, 0.0, 1.0, 0.0, 0.0, 1.0, 0.0, 0.0, 1.0, 0.0, 0.0, 1.0, 0.0, 0.0, 0.0, 1.0, 0.0, 0.0, 1.0, 0.0, 0.0, 1.0, 0.0, 0.0, 1.0, 0.0, 1.0, 0.0, 0.0, 1.0, 0.0, 0.0, 1.0, 0.0, 0.0, 1.0, 0.0, 0.0, 1.0, 0.0, 0.0, 1.0, 0.0, 0.0, 1.0, 0.0, 0.0, 1.0, 0.0, 0.0, -1.0, 0.0, 0.0, -1.0, 0.0, 0.0, -1.0, 0.0, 0.0, -1.0, 0.0, 0.0, 1.0, 0.0, 0.0, 1.0, 0.0, 0.0, 1.0, 0.0, 0.0, 1.0, 0.0, 0.0, 0.0, -1.0, 0.0, 0.0, -1.0, 0.0, 0.0, -1.0, 0.0, 0.0, -1.0, 0.0, -1.0, 0.0, 0.0, -1.0, 0.0, 0.0, -1.0, 0.0, 0.0, -1.0, 0.0, 0.0, -0.004699, -1.0, 0.0, -0.004699, -1.0, 0.0, -0.004699, -1.0, 0.0, -0.004699, -1.0, 0.0, -1.0, 0.0, 0.0, -1.0, 0.0, 0.0, -1.0, 0.0, 0.0, -1.0, 0.0, 0.0, -0.002873, 1.0, 0.0, -0.002873, 1.0, 0.0, -0.002873, 1.0, 0.0, -0.002873, 1.0, 0.0, 0.0, 1.0, 0.0, 0.0, 1.0, 0.0, 0.0, 1.0, 0.0, 0.0, 1.0])] * 3)])
me_003 = bpy.data.meshes.new('Куб.003')
me_003.from_pydata([(-1.0, -1.0, -1.0), (-1.0, -1.0, 1.0), (-1.0, 1.0, -1.0), (-1.0, 1.0, 1.0), (1.0, -1.0, -1.0), (1.0, -1.0, 1.0), (1.0, 1.0, -1.0), (1.0, 1.0, 1.0)], [], [(0, 1, 3, 2), (2, 3, 7, 6), (6, 7, 5, 4), (4, 5, 1, 0), (2, 6, 4, 0), (7, 3, 1, 5)])
me_003.polygons.foreach_set('use_smooth', [True] * 6)
_k = set([(0, 1), (0, 2), (0, 4), (1, 3), (1, 5), (2, 3), (2, 6), (3, 7), (4, 5), (4, 6), (5, 7), (6, 7)])
me_003.attributes.new('sharp_edge', 'BOOLEAN', 'EDGE').data.foreach_set('value', [ (min(e.vertices), max(e.vertices)) in _k for e in me_003.edges])
_uv = me_003.uv_layers.new(name='UVКарта')
_uv.uv.foreach_set('vector', [0.375, 0.0, 0.625, 0.0, 0.625, 0.25, 0.375, 0.25, 0.375, 0.25, 0.625, 0.25, 0.625, 0.5, 0.375, 0.5, 0.375, 0.5, 0.625, 0.5, 0.625, 0.75, 0.375, 0.75, 0.375, 0.75, 0.625, 0.75, 0.625, 1.0, 0.375, 1.0, 0.125, 0.5, 0.375, 0.5, 0.375, 0.75, 0.125, 0.75, 0.625, 0.5, 0.875, 0.5, 0.875, 0.75, 0.625, 0.75])
me_003.use_remesh_fix_poles = True
me_003.use_remesh_preserve_attributes = False
me_003.update()
me_003.normals_split_custom_set([tuple(v) for v in zip(*[iter([-1.0, 0.0, 0.0, -1.0, 0.0, 0.0, -1.0, 0.0, 0.0, -1.0, 0.0, 0.0, 0.0, 1.0, 0.0, 0.0, 1.0, 0.0, 0.0, 1.0, 0.0, 0.0, 1.0, 0.0, 1.0, 0.0, 0.0, 1.0, 0.0, 0.0, 1.0, 0.0, 0.0, 1.0, 0.0, 0.0, 0.0, -1.0, 0.0, 0.0, -1.0, 0.0, 0.0, -1.0, 0.0, 0.0, -1.0, 0.0, 0.0, 0.0, -1.0, 0.0, 0.0, -1.0, 0.0, 0.0, -1.0, 0.0, 0.0, -1.0, 0.0, 0.0, 1.0, 0.0, 0.0, 1.0, 0.0, 0.0, 1.0, 0.0, 0.0, 1.0])] * 3)])
me_001 = bpy.data.meshes.new('Куб.001')
me_001.from_pydata([(-1.0, -1.0, -1.0), (-1.0, -1.0, 1.0), (-1.0, 1.0, -1.0), (-1.0, 1.0, 1.0), (1.0, -1.0, -1.0), (1.0, -1.0, 1.0), (1.0, 1.0, -1.0), (1.0, 1.0, 1.0)], [], [(0, 1, 3, 2), (2, 3, 7, 6), (6, 7, 5, 4), (4, 5, 1, 0), (2, 6, 4, 0), (7, 3, 1, 5)])
me_001.polygons.foreach_set('use_smooth', [True] * 6)
_k = set([(0, 1), (0, 2), (0, 4), (1, 3), (1, 5), (2, 3), (2, 6), (3, 7), (4, 5), (4, 6), (5, 7), (6, 7)])
me_001.attributes.new('sharp_edge', 'BOOLEAN', 'EDGE').data.foreach_set('value', [ (min(e.vertices), max(e.vertices)) in _k for e in me_001.edges])
_uv = me_001.uv_layers.new(name='UVКарта')
_uv.uv.foreach_set('vector', [0.375, 0.0, 0.625, 0.0, 0.625, 0.25, 0.375, 0.25, 0.375, 0.25, 0.625, 0.25, 0.625, 0.5, 0.375, 0.5, 0.375, 0.5, 0.625, 0.5, 0.625, 0.75, 0.375, 0.75, 0.375, 0.75, 0.625, 0.75, 0.625, 1.0, 0.375, 1.0, 0.125, 0.5, 0.375, 0.5, 0.375, 0.75, 0.125, 0.75, 0.625, 0.5, 0.875, 0.5, 0.875, 0.75, 0.625, 0.75])
me_001.use_remesh_fix_poles = True
me_001.use_remesh_preserve_attributes = False
me_001.update()
me_001.normals_split_custom_set([tuple(v) for v in zip(*[iter([-1.0, 0.0, 0.0, -1.0, 0.0, 0.0, -1.0, 0.0, 0.0, -1.0, 0.0, 0.0, 0.0, 1.0, 0.0, 0.0, 1.0, 0.0, 0.0, 1.0, 0.0, 0.0, 1.0, 0.0, 1.0, 0.0, 0.0, 1.0, 0.0, 0.0, 1.0, 0.0, 0.0, 1.0, 0.0, 0.0, 0.0, -1.0, 0.0, 0.0, -1.0, 0.0, 0.0, -1.0, 0.0, 0.0, -1.0, 0.0, 0.0, 0.0, -1.0, 0.0, 0.0, -1.0, 0.0, 0.0, -1.0, 0.0, 0.0, -1.0, 0.0, 0.0, 1.0, 0.0, 0.0, 1.0, 0.0, 0.0, 1.0, 0.0, 0.0, 1.0])] * 3)])
me_020 = bpy.data.meshes.new('Куб.020')
me_020.from_pydata([(-1.0, -1.0, -1.0), (-1.0, -1.0, 1.0), (-1.0, 1.0, -1.0), (-1.0, 1.0, 1.0), (1.0, -1.0, -1.0), (1.0, -1.0, 1.0), (1.0, 1.0, -1.0), (1.0, 1.0, 1.0), (-1.0, 0.0, 1.0), (-1.0, 0.0, -1.0), (1.0, 0.0, 1.0), (1.0, 0.0, -1.0)], [], [(9, 8, 3, 2), (2, 3, 7, 6), (11, 10, 5, 4), (4, 5, 1, 0), (9, 11, 4, 0), (10, 8, 1, 5), (7, 3, 8, 10), (2, 6, 11, 9), (6, 7, 10, 11), (0, 1, 8, 9)])
me_020.polygons.foreach_set('use_smooth', [True] * 10)
_k = set([(0, 1), (0, 4), (0, 9), (1, 5), (1, 8), (2, 3), (2, 6), (2, 9), (3, 7), (3, 8), (4, 5), (4, 11), (5, 10), (6, 7), (6, 11), (7, 10)])
me_020.attributes.new('sharp_edge', 'BOOLEAN', 'EDGE').data.foreach_set('value', [ (min(e.vertices), max(e.vertices)) in _k for e in me_020.edges])
_uv = me_020.uv_layers.new(name='UVКарта')
_uv.uv.foreach_set('vector', [0.375, 0.125, 0.625, 0.125, 0.625, 0.25, 0.375, 0.25, 0.375, 0.25, 0.625, 0.25, 0.625, 0.5, 0.375, 0.5, 0.375, 0.625, 0.625, 0.625, 0.625, 0.75, 0.375, 0.75, 0.375, 0.75, 0.625, 0.75, 0.625, 1.0, 0.375, 1.0, 0.125, 0.625, 0.375, 0.625, 0.375, 0.75, 0.125, 0.75, 0.625, 0.625, 0.875, 0.625, 0.875, 0.75, 0.625, 0.75, 0.625, 0.5, 0.875, 0.5, 0.875, 0.625, 0.625, 0.625, 0.125, 0.5, 0.375, 0.5, 0.375, 0.625, 0.125, 0.625, 0.375, 0.5, 0.625, 0.5, 0.625, 0.625, 0.375, 0.625, 0.375, 0.0, 0.625, 0.0, 0.625, 0.125, 0.375, 0.125])
me_020.use_remesh_fix_poles = True
me_020.use_remesh_preserve_attributes = False
me_020.update()
me_020.normals_split_custom_set([tuple(v) for v in zip(*[iter([-1.0, 0.0, 0.0, -1.0, 0.0, 0.0, -1.0, 0.0, 0.0, -1.0, 0.0, 0.0, 0.0, 1.0, 0.0, 0.0, 1.0, 0.0, 0.0, 1.0, 0.0, 0.0, 1.0, 0.0, 1.0, 0.0, 0.0, 1.0, 0.0, 0.0, 1.0, 0.0, 0.0, 1.0, 0.0, 0.0, 0.0, -1.0, 0.0, 0.0, -1.0, 0.0, 0.0, -1.0, 0.0, 0.0, -1.0, 0.0, 0.0, 0.0, -1.0, 0.0, 0.0, -1.0, 0.0, 0.0, -1.0, 0.0, 0.0, -1.0, 0.0, 0.0, 1.0, 0.0, 0.0, 1.0, 0.0, 0.0, 1.0, 0.0, 0.0, 1.0, 0.0, 0.0, 1.0, 0.0, 0.0, 1.0, 0.0, 0.0, 1.0, 0.0, 0.0, 1.0, 0.0, 0.0, -1.0, 0.0, 0.0, -1.0, 0.0, 0.0, -1.0, 0.0, 0.0, -1.0, 1.0, 0.0, 0.0, 1.0, 0.0, 0.0, 1.0, 0.0, 0.0, 1.0, 0.0, 0.0, -1.0, 0.0, 0.0, -1.0, 0.0, 0.0, -1.0, 0.0, 0.0, -1.0, 0.0, 0.0])] * 3)])
me_008 = bpy.data.meshes.new('Куб.008')
me_008.from_pydata([(-0.001341, -0.03509, -0.02248), (-0.001341, -0.03509, 0.02697), (-0.001341, 0.03565, -0.02248), (-0.001341, 0.03565, 0.02697), (0.001616, -0.03303, -0.02104), (0.001616, -0.03303, 0.02553), (0.001616, 0.0336, -0.02104), (0.001616, 0.0336, 0.02553), (0.001616, 0.03565, 0.02697), (0.001616, 0.03565, -0.02248), (0.001616, -0.03509, -0.02248), (0.001616, -0.03509, 0.02697), (0.0009387, 0.0336, 0.02553), (0.0009387, 0.0336, -0.02104), (0.0009387, -0.03303, -0.02104), (0.0009387, -0.03303, 0.02553)], [], [(0, 1, 3, 2), (2, 3, 8, 9), (7, 5, 15, 12), (10, 11, 1, 0), (2, 9, 10, 0), (8, 3, 1, 11), (7, 6, 9, 8), (6, 4, 10, 9), (5, 7, 8, 11), (4, 5, 11, 10), (13, 12, 15, 14), (6, 7, 12, 13), (5, 4, 14, 15), (4, 6, 13, 14)])
_uv = me_008.uv_layers.new(name='UVКарта')
_uv.uv.foreach_set('vector', [0.375, 0.0, 0.625, 0.0, 0.625, 0.25, 0.375, 0.25, 0.375, 0.25, 0.625, 0.25, 0.625, 0.5, 0.375, 0.5, 0.6177, 0.5073, 0.6177, 0.7427, 0.6177, 0.7427, 0.6177, 0.5073, 0.375, 0.75, 0.625, 0.75, 0.625, 1.0, 0.375, 1.0, 0.125, 0.5, 0.375, 0.5, 0.375, 0.75, 0.125, 0.75, 0.625, 0.5, 0.875, 0.5, 0.875, 0.75, 0.625, 0.75, 0.6177, 0.5073, 0.3823, 0.5073, 0.375, 0.5, 0.625, 0.5, 0.3823, 0.5073, 0.3823, 0.7427, 0.375, 0.75, 0.375, 0.5, 0.6177, 0.7427, 0.6177, 0.5073, 0.625, 0.5, 0.625, 0.75, 0.3823, 0.7427, 0.6177, 0.7427, 0.625, 0.75, 0.375, 0.75, 0.3823, 0.5073, 0.6177, 0.5073, 0.6177, 0.7427, 0.3823, 0.7427, 0.3823, 0.5073, 0.6177, 0.5073, 0.6177, 0.5073, 0.3823, 0.5073, 0.6177, 0.7427, 0.3823, 0.7427, 0.3823, 0.7427, 0.6177, 0.7427, 0.3823, 0.7427, 0.3823, 0.5073, 0.3823, 0.5073, 0.3823, 0.7427])
me_008.use_remesh_fix_poles = True
me_008.use_remesh_preserve_attributes = False
me_008.update()
me_009 = bpy.data.meshes.new('Куб.009')
me_009.from_pydata([(-1.0, -0.9505, -1.0), (-1.0, -0.9789, -0.9553), (-1.0, -0.9793, -0.9869), (-1.0, -0.07747, 0.9553), (-1.0, -0.006882, 1.0), (-1.0, -0.04805, 0.9869), (-1.0, 0.9789, -0.9553), (-1.0, 0.9505, -1.0), (-1.0, 0.9793, -0.9869), (-1.0, 0.006876, 1.0), (-1.0, 0.07746, 0.9553), (-1.0, 0.04804, 0.9869), (1.683, -0.9789, -0.9553), (1.683, -0.9505, -1.0), (1.683, -0.9793, -0.9869), (1.683, -0.006882, 1.0), (1.683, -0.07747, 0.9553), (1.683, -0.04805, 0.9869), (1.683, 0.9505, -1.0), (1.683, 0.9789, -0.9553), (1.683, 0.9793, -0.9869), (1.683, 0.07746, 0.9553), (1.683, 0.006875, 1.0), (1.683, 0.04804, 0.9869)], [], [(12, 16, 3, 1), (18, 20, 19, 21, 23, 22, 15, 17, 16, 12, 14, 13), (22, 9, 4, 15), (0, 2, 1, 3, 5, 4, 9, 11, 10, 6, 8, 7), (6, 10, 21, 19), (18, 7, 8, 20), (20, 8, 6, 19), (9, 22, 23, 11), (11, 23, 21, 10), (0, 13, 14, 2), (2, 14, 12, 1), (15, 4, 5, 17), (17, 5, 3, 16), (7, 18, 13, 0)])
me_009.polygons.foreach_set('use_smooth', [True] * 14)
_uv = me_009.uv_layers.new(name='UVКарта')
_uv.uv.foreach_set('vector', [0.3806, 0.75, 0.6194, 0.75, 0.6194, 1.0, 0.3806, 1.0, 0.375, 0.5062, 0.3766, 0.502, 0.3806, 0.5, 0.6194, 0.5, 0.6234, 0.5229, 0.625, 0.6097, 0.625, 0.6403, 0.6234, 0.7271, 0.6194, 0.75, 0.3806, 0.75, 0.3766, 0.748, 0.375, 0.7438, 0.625, 0.6097, 0.875, 0.6097, 0.875, 0.6403, 0.625, 0.6403, 0.375, 0.006184, 0.3766, 0.002048, 0.3806, 0.0, 0.6194, 0.0, 0.6234, 0.02291, 0.625, 0.1097, 0.625, 0.1403, 0.6234, 0.2271, 0.6194, 0.25, 0.3806, 0.25, 0.3766, 0.248, 0.375, 0.2438, 0.3806, 0.25, 0.6194, 0.25, 0.6194, 0.5, 0.3806, 0.5, 0.375, 0.5062, 0.125, 0.5062, 0.125, 0.5, 0.375, 0.5, 0.375, 0.5, 0.375, 0.25, 0.3806, 0.25, 0.3806, 0.5, 0.875, 0.6097, 0.625, 0.6097, 0.625, 0.5, 0.875, 0.5, 0.625, 0.25, 0.625, 0.5, 0.6194, 0.5, 0.6194, 0.25, 0.125, 0.7438, 0.375, 0.7438, 0.375, 0.75, 0.125, 0.75, 0.375, 1.0, 0.375, 0.75, 0.3806, 0.75, 0.3806, 1.0, 0.625, 0.6403, 0.875, 0.6403, 0.875, 0.75, 0.625, 0.75, 0.625, 0.75, 0.625, 1.0, 0.6194, 1.0, 0.6194, 0.75, 0.125, 0.5062, 0.375, 0.5062, 0.375, 0.7438, 0.125, 0.7438])
me_009.use_remesh_fix_poles = True
me_009.use_remesh_preserve_attributes = False
me_009.update()
me_010 = bpy.data.meshes.new('Куб.010')
me_010.from_pydata([(-1.0, -0.9505, -1.0), (-1.0, -0.9789, -0.9553), (-1.0, -0.9793, -0.9869), (-1.0, -0.07747, 0.9553), (-1.0, -0.006882, 1.0), (-1.0, -0.04805, 0.9869), (-1.0, 0.9789, -0.9553), (-1.0, 0.9505, -1.0), (-1.0, 0.9793, -0.9869), (-1.0, 0.006876, 1.0), (-1.0, 0.07746, 0.9553), (-1.0, 0.04804, 0.9869), (1.683, -0.9789, -0.9553), (1.683, -0.9505, -1.0), (1.683, -0.9793, -0.9869), (1.683, -0.006882, 1.0), (1.683, -0.07747, 0.9553), (1.683, -0.04805, 0.9869), (1.683, 0.9505, -1.0), (1.683, 0.9789, -0.9553), (1.683, 0.9793, -0.9869), (1.683, 0.07746, 0.9553), (1.683, 0.006875, 1.0), (1.683, 0.04804, 0.9869)], [], [(12, 16, 3, 1), (18, 20, 19, 21, 23, 22, 15, 17, 16, 12, 14, 13), (22, 9, 4, 15), (0, 2, 1, 3, 5, 4, 9, 11, 10, 6, 8, 7), (6, 10, 21, 19), (18, 7, 8, 20), (20, 8, 6, 19), (9, 22, 23, 11), (11, 23, 21, 10), (0, 13, 14, 2), (2, 14, 12, 1), (15, 4, 5, 17), (17, 5, 3, 16), (7, 18, 13, 0)])
me_010.polygons.foreach_set('use_smooth', [True] * 14)
_uv = me_010.uv_layers.new(name='UVКарта')
_uv.uv.foreach_set('vector', [0.3806, 0.75, 0.6194, 0.75, 0.6194, 1.0, 0.3806, 1.0, 0.375, 0.5062, 0.3766, 0.502, 0.3806, 0.5, 0.6194, 0.5, 0.6234, 0.5229, 0.625, 0.6097, 0.625, 0.6403, 0.6234, 0.7271, 0.6194, 0.75, 0.3806, 0.75, 0.3766, 0.748, 0.375, 0.7438, 0.625, 0.6097, 0.875, 0.6097, 0.875, 0.6403, 0.625, 0.6403, 0.375, 0.006184, 0.3766, 0.002048, 0.3806, 0.0, 0.6194, 0.0, 0.6234, 0.02291, 0.625, 0.1097, 0.625, 0.1403, 0.6234, 0.2271, 0.6194, 0.25, 0.3806, 0.25, 0.3766, 0.248, 0.375, 0.2438, 0.3806, 0.25, 0.6194, 0.25, 0.6194, 0.5, 0.3806, 0.5, 0.375, 0.5062, 0.125, 0.5062, 0.125, 0.5, 0.375, 0.5, 0.375, 0.5, 0.375, 0.25, 0.3806, 0.25, 0.3806, 0.5, 0.875, 0.6097, 0.625, 0.6097, 0.625, 0.5, 0.875, 0.5, 0.625, 0.25, 0.625, 0.5, 0.6194, 0.5, 0.6194, 0.25, 0.125, 0.7438, 0.375, 0.7438, 0.375, 0.75, 0.125, 0.75, 0.375, 1.0, 0.375, 0.75, 0.3806, 0.75, 0.3806, 1.0, 0.625, 0.6403, 0.875, 0.6403, 0.875, 0.75, 0.625, 0.75, 0.625, 0.75, 0.625, 1.0, 0.6194, 1.0, 0.6194, 0.75, 0.125, 0.5062, 0.375, 0.5062, 0.375, 0.7438, 0.125, 0.7438])
me_010.use_remesh_fix_poles = True
me_010.use_remesh_preserve_attributes = False
me_010.update()
me_x_1 = bpy.data.meshes.new('Цилиндр')
me_x_1.from_pydata([(0.0, 1.0, -1.0), (0.0, 1.0, 1.0), (0.1951, 0.9808, -1.0), (0.1951, 0.9808, 1.0), (0.3827, 0.9239, -1.0), (0.3827, 0.9239, 1.0), (0.5556, 0.8315, -1.0), (0.5556, 0.8315, 1.0), (0.7071, 0.7071, -1.0), (0.7071, 0.7071, 1.0), (0.8315, 0.5556, -1.0), (0.8315, 0.5556, 1.0), (0.9239, 0.3827, -1.0), (0.9239, 0.3827, 1.0), (0.9808, 0.1951, -1.0), (0.9808, 0.1951, 1.0), (1.0, -4.371e-08, -1.0), (1.0, -4.371e-08, 1.0), (0.9808, -0.1951, -1.0), (0.9808, -0.1951, 1.0), (0.9239, -0.3827, -1.0), (0.9239, -0.3827, 1.0), (0.8315, -0.5556, -1.0), (0.8315, -0.5556, 1.0), (0.7071, -0.7071, -1.0), (0.7071, -0.7071, 1.0), (0.5556, -0.8315, -1.0), (0.5556, -0.8315, 1.0), (0.3827, -0.9239, -1.0), (0.3827, -0.9239, 1.0), (0.1951, -0.9808, -1.0), (0.1951, -0.9808, 1.0), (-8.742e-08, -1.0, -1.0), (-8.742e-08, -1.0, 1.0), (-0.1951, -0.9808, -1.0), (-0.1951, -0.9808, 1.0), (-0.3827, -0.9239, -1.0), (-0.3827, -0.9239, 1.0), (-0.5556, -0.8315, -1.0), (-0.5556, -0.8315, 1.0), (-0.7071, -0.7071, -1.0), (-0.7071, -0.7071, 1.0), (-0.8315, -0.5556, -1.0), (-0.8315, -0.5556, 1.0), (-0.9239, -0.3827, -1.0), (-0.9239, -0.3827, 1.0), (-0.9808, -0.1951, -1.0), (-0.9808, -0.1951, 1.0), (-1.0, 1.192e-08, -1.0), (-1.0, 1.192e-08, 1.0), (-0.9808, 0.1951, -1.0), (-0.9808, 0.1951, 1.0), (-0.9239, 0.3827, -1.0), (-0.9239, 0.3827, 1.0), (-0.8315, 0.5556, -1.0), (-0.8315, 0.5556, 1.0), (-0.7071, 0.7071, -1.0), (-0.7071, 0.7071, 1.0), (-0.5556, 0.8315, -1.0), (-0.5556, 0.8315, 1.0), (-0.3827, 0.9239, -1.0), (-0.3827, 0.9239, 1.0), (-0.1951, 0.9808, -1.0), (-0.1951, 0.9808, 1.0)], [], [(0, 1, 3, 2), (2, 3, 5, 4), (4, 5, 7, 6), (6, 7, 9, 8), (8, 9, 11, 10), (10, 11, 13, 12), (12, 13, 15, 14), (14, 15, 17, 16), (16, 17, 19, 18), (18, 19, 21, 20), (20, 21, 23, 22), (22, 23, 25, 24), (24, 25, 27, 26), (26, 27, 29, 28), (28, 29, 31, 30), (30, 31, 33, 32), (32, 33, 35, 34), (34, 35, 37, 36), (36, 37, 39, 38), (38, 39, 41, 40), (40, 41, 43, 42), (42, 43, 45, 44), (44, 45, 47, 46), (46, 47, 49, 48), (48, 49, 51, 50), (50, 51, 53, 52), (52, 53, 55, 54), (54, 55, 57, 56), (56, 57, 59, 58), (58, 59, 61, 60), (3, 1, 63, 61, 59, 57, 55, 53, 51, 49, 47, 45, 43, 41, 39, 37, 35, 33, 31, 29, 27, 25, 23, 21, 19, 17, 15, 13, 11, 9, 7, 5), (60, 61, 63, 62), (62, 63, 1, 0), (0, 2, 4, 6, 8, 10, 12, 14, 16, 18, 20, 22, 24, 26, 28, 30, 32, 34, 36, 38, 40, 42, 44, 46, 48, 50, 52, 54, 56, 58, 60, 62)])
me_x_1.polygons.foreach_set('use_smooth', [True] * 34)
_k = set([(0, 2), (0, 62), (1, 3), (1, 63), (2, 4), (3, 5), (4, 6), (5, 7), (6, 8), (7, 9), (8, 10), (9, 11), (10, 12), (11, 13), (12, 14), (13, 15), (14, 16), (15, 17), (16, 18), (17, 19), (18, 20), (19, 21), (20, 22), (21, 23), (22, 24), (23, 25), (24, 26), (25, 27), (26, 28), (27, 29), (28, 30), (29, 31), (30, 32), (31, 33), (32, 34), (33, 35), (34, 36), (35, 37), (36, 38), (37, 39), (38, 40), (39, 41), (40, 42), (41, 43), (42, 44), (43, 45), (44, 46), (45, 47), (46, 48), (47, 49), (48, 50), (49, 51), (50, 52), (51, 53), (52, 54), (53, 55), (54, 56), (55, 57), (56, 58), (57, 59), (58, 60), (59, 61), (60, 62), (61, 63)])
me_x_1.attributes.new('sharp_edge', 'BOOLEAN', 'EDGE').data.foreach_set('value', [ (min(e.vertices), max(e.vertices)) in _k for e in me_x_1.edges])
_uv = me_x_1.uv_layers.new(name='UVКарта')
_uv.uv.foreach_set('vector', [1.0, 0.5, 1.0, 1.0, 0.9688, 1.0, 0.9688, 0.5, 0.9688, 0.5, 0.9688, 1.0, 0.9375, 1.0, 0.9375, 0.5, 0.9375, 0.5, 0.9375, 1.0, 0.9062, 1.0, 0.9062, 0.5, 0.9062, 0.5, 0.9062, 1.0, 0.875, 1.0, 0.875, 0.5, 0.875, 0.5, 0.875, 1.0, 0.8438, 1.0, 0.8438, 0.5, 0.8438, 0.5, 0.8438, 1.0, 0.8125, 1.0, 0.8125, 0.5, 0.8125, 0.5, 0.8125, 1.0, 0.7812, 1.0, 0.7812, 0.5, 0.7812, 0.5, 0.7812, 1.0, 0.75, 1.0, 0.75, 0.5, 0.75, 0.5, 0.75, 1.0, 0.7188, 1.0, 0.7188, 0.5, 0.7188, 0.5, 0.7188, 1.0, 0.6875, 1.0, 0.6875, 0.5, 0.6875, 0.5, 0.6875, 1.0, 0.6562, 1.0, 0.6562, 0.5, 0.6562, 0.5, 0.6562, 1.0, 0.625, 1.0, 0.625, 0.5, 0.625, 0.5, 0.625, 1.0, 0.5938, 1.0, 0.5938, 0.5, 0.5938, 0.5, 0.5938, 1.0, 0.5625, 1.0, 0.5625, 0.5, 0.5625, 0.5, 0.5625, 1.0, 0.5312, 1.0, 0.5312, 0.5, 0.5312, 0.5, 0.5312, 1.0, 0.5, 1.0, 0.5, 0.5, 0.5, 0.5, 0.5, 1.0, 0.4688, 1.0, 0.4688, 0.5, 0.4688, 0.5, 0.4688, 1.0, 0.4375, 1.0, 0.4375, 0.5, 0.4375, 0.5, 0.4375, 1.0, 0.4062, 1.0, 0.4062, 0.5, 0.4062, 0.5, 0.4062, 1.0, 0.375, 1.0, 0.375, 0.5, 0.375, 0.5, 0.375, 1.0, 0.3438, 1.0, 0.3438, 0.5, 0.3438, 0.5, 0.3438, 1.0, 0.3125, 1.0, 0.3125, 0.5, 0.3125, 0.5, 0.3125, 1.0, 0.2812, 1.0, 0.2812, 0.5, 0.2812, 0.5, 0.2812, 1.0, 0.25, 1.0, 0.25, 0.5, 0.25, 0.5, 0.25, 1.0, 0.2188, 1.0, 0.2188, 0.5, 0.2188, 0.5, 0.2188, 1.0, 0.1875, 1.0, 0.1875, 0.5, 0.1875, 0.5, 0.1875, 1.0, 0.1562, 1.0, 0.1562, 0.5, 0.1562, 0.5, 0.1562, 1.0, 0.125, 1.0, 0.125, 0.5, 0.125, 0.5, 0.125, 1.0, 0.09375, 1.0, 0.09375, 0.5, 0.09375, 0.5, 0.09375, 1.0, 0.0625, 1.0, 0.0625, 0.5, 0.2968, 0.4854, 0.25, 0.49, 0.2032, 0.4854, 0.1582, 0.4717, 0.1167, 0.4496, 0.08029, 0.4197, 0.05045, 0.3833, 0.02827, 0.3418, 0.01461, 0.2968, 0.01, 0.25, 0.01461, 0.2032, 0.02827, 0.1582, 0.05045, 0.1167, 0.08029, 0.08029, 0.1167, 0.05045, 0.1582, 0.02827, 0.2032, 0.01461, 0.25, 0.01, 0.2968, 0.01461, 0.3418, 0.02827, 0.3833, 0.05045, 0.4197, 0.08029, 0.4496, 0.1167, 0.4717, 0.1582, 0.4854, 0.2032, 0.49, 0.25, 0.4854, 0.2968, 0.4717, 0.3418, 0.4496, 0.3833, 0.4197, 0.4197, 0.3833, 0.4496, 0.3418, 0.4717, 0.0625, 0.5, 0.0625, 1.0, 0.03125, 1.0, 0.03125, 0.5, 0.03125, 0.5, 0.03125, 1.0, 0.0, 1.0, 0.0, 0.5, 0.75, 0.49, 0.7968, 0.4854, 0.8418, 0.4717, 0.8833, 0.4496, 0.9197, 0.4197, 0.9496, 0.3833, 0.9717, 0.3418, 0.9854, 0.2968, 0.99, 0.25, 0.9854, 0.2032, 0.9717, 0.1582, 0.9496, 0.1167, 0.9197, 0.08029, 0.8833, 0.05045, 0.8418, 0.02827, 0.7968, 0.01461, 0.75, 0.01, 0.7032, 0.01461, 0.6582, 0.02827, 0.6167, 0.05045, 0.5803, 0.08029, 0.5504, 0.1167, 0.5283, 0.1582, 0.5146, 0.2032, 0.51, 0.25, 0.5146, 0.2968, 0.5283, 0.3418, 0.5504, 0.3833, 0.5803, 0.4197, 0.6167, 0.4496, 0.6582, 0.4717, 0.7032, 0.4854])
me_x_1.use_remesh_fix_poles = True
me_x_1.use_remesh_preserve_attributes = False
me_x_1.update()
me_x_1.normals_split_custom_set([tuple(v) for v in zip(*[iter([1.287e-07, 1.0, 0.0, 1.287e-07, 1.0, 0.0, 0.1951, 0.9808, 0.0, 0.1951, 0.9808, 0.0, 0.1951, 0.9808, 0.0, 0.1951, 0.9808, 0.0, 0.3827, 0.9239, 0.0, 0.3827, 0.9239, 0.0, 0.3827, 0.9239, 0.0, 0.3827, 0.9239, 0.0, 0.5556, 0.8315, 0.0, 0.5556, 0.8315, 0.0, 0.5556, 0.8315, 0.0, 0.5556, 0.8315, 0.0, 0.7071, 0.7071, 0.0, 0.7071, 0.7071, 0.0, 0.7071, 0.7071, 0.0, 0.7071, 0.7071, 0.0, 0.8315, 0.5556, 0.0, 0.8315, 0.5556, 0.0, 0.8315, 0.5556, 0.0, 0.8315, 0.5556, 0.0, 0.9239, 0.3827, 0.0, 0.9239, 0.3827, 0.0, 0.9239, 0.3827, 0.0, 0.9239, 0.3827, 0.0, 0.9808, 0.1951, 0.0, 0.9808, 0.1951, 0.0, 0.9808, 0.1951, 0.0, 0.9808, 0.1951, 0.0, 1.0, -2.86e-08, 0.0, 1.0, -2.86e-08, 0.0, 1.0, -2.86e-08, 0.0, 1.0, -2.86e-08, 0.0, 0.9808, -0.1951, 0.0, 0.9808, -0.1951, 0.0, 0.9808, -0.1951, 0.0, 0.9808, -0.1951, 0.0, 0.9239, -0.3827, 0.0, 0.9239, -0.3827, 0.0, 0.9239, -0.3827, 0.0, 0.9239, -0.3827, 0.0, 0.8315, -0.5556, 0.0, 0.8315, -0.5556, 0.0, 0.8315, -0.5556, 0.0, 0.8315, -0.5556, 0.0, 0.7071, -0.7071, 0.0, 0.7071, -0.7071, 0.0, 0.7071, -0.7071, 0.0, 0.7071, -0.7071, 0.0, 0.5556, -0.8315, 0.0, 0.5556, -0.8315, 0.0, 0.5556, -0.8315, 0.0, 0.5556, -0.8315, 0.0, 0.3827, -0.9239, 0.0, 0.3827, -0.9239, 0.0, 0.3827, -0.9239, 0.0, 0.3827, -0.9239, 0.0, 0.1951, -0.9808, 0.0, 0.1951, -0.9808, 0.0, 0.1951, -0.9808, 0.0, 0.1951, -0.9808, 0.0, -5.719e-08, -1.0, 0.0, -5.719e-08, -1.0, 0.0, -5.719e-08, -1.0, 0.0, -5.719e-08, -1.0, 0.0, -0.1951, -0.9808, 0.0, -0.1951, -0.9808, 0.0, -0.1951, -0.9808, 0.0, -0.1951, -0.9808, 0.0, -0.3827, -0.9239, 0.0, -0.3827, -0.9239, 0.0, -0.3827, -0.9239, 0.0, -0.3827, -0.9239, 0.0, -0.5556, -0.8315, 0.0, -0.5556, -0.8315, 0.0, -0.5556, -0.8315, 0.0, -0.5556, -0.8315, 0.0, -0.7071, -0.7071, 0.0, -0.7071, -0.7071, 0.0, -0.7071, -0.7071, 0.0, -0.7071, -0.7071, 0.0, -0.8315, -0.5556, 0.0, -0.8315, -0.5556, 0.0, -0.8315, -0.5556, 0.0, -0.8315, -0.5556, 0.0, -0.9239, -0.3827, 0.0, -0.9239, -0.3827, 0.0, -0.9239, -0.3827, 0.0, -0.9239, -0.3827, 0.0, -0.9808, -0.1951, 0.0, -0.9808, -0.1951, 0.0, -0.9808, -0.1951, 0.0, -0.9808, -0.1951, 0.0, -1.0, 0.0, 0.0, -1.0, 0.0, 0.0, -1.0, 0.0, 0.0, -1.0, 0.0, 0.0, -0.9808, 0.1951, 0.0, -0.9808, 0.1951, 0.0, -0.9808, 0.1951, 0.0, -0.9808, 0.1951, 0.0, -0.9239, 0.3827, 0.0, -0.9239, 0.3827, 0.0, -0.9239, 0.3827, 0.0, -0.9239, 0.3827, 0.0, -0.8315, 0.5556, 0.0, -0.8315, 0.5556, 0.0, -0.8315, 0.5556, 0.0, -0.8315, 0.5556, 0.0, -0.7071, 0.7071, 0.0, -0.7071, 0.7071, 0.0, -0.7071, 0.7071, 0.0, -0.7071, 0.7071, 0.0, -0.5556, 0.8315, 0.0, -0.5556, 0.8315, 0.0, -0.5556, 0.8315, 0.0, -0.5556, 0.8315, 0.0, -0.3827, 0.9239, 0.0, -0.3827, 0.9239, 0.0, 4.774e-08, 0.0, 1.0, 4.774e-08, 0.0, 1.0, 4.774e-08, 0.0, 1.0, 4.774e-08, 0.0, 1.0, 4.774e-08, 0.0, 1.0, 4.774e-08, 0.0, 1.0, 4.774e-08, 0.0, 1.0, 4.774e-08, 0.0, 1.0, 4.774e-08, 0.0, 1.0, 4.774e-08, 0.0, 1.0, 4.774e-08, 0.0, 1.0, 4.774e-08, 0.0, 1.0, 4.774e-08, 0.0, 1.0, 4.774e-08, 0.0, 1.0, 4.774e-08, 0.0, 1.0, 4.774e-08, 0.0, 1.0, 4.774e-08, 0.0, 1.0, 4.774e-08, 0.0, 1.0, 4.774e-08, 0.0, 1.0, 4.774e-08, 0.0, 1.0, 4.774e-08, 0.0, 1.0, 4.774e-08, 0.0, 1.0, 4.774e-08, 0.0, 1.0, 4.774e-08, 0.0, 1.0, 4.774e-08, 0.0, 1.0, 4.774e-08, 0.0, 1.0, 4.774e-08, 0.0, 1.0, 4.774e-08, 0.0, 1.0, 4.774e-08, 0.0, 1.0, 4.774e-08, 0.0, 1.0, 4.774e-08, 0.0, 1.0, 4.774e-08, 0.0, 1.0, -0.3827, 0.9239, 0.0, -0.3827, 0.9239, 0.0, -0.1951, 0.9808, 0.0, -0.1951, 0.9808, 0.0, -0.1951, 0.9808, 0.0, -0.1951, 0.9808, 0.0, 1.287e-07, 1.0, 0.0, 1.287e-07, 1.0, 0.0, 2.864e-08, 0.0, -1.0, 2.864e-08, 0.0, -1.0, 2.864e-08, 0.0, -1.0, 2.864e-08, 0.0, -1.0, 2.864e-08, 0.0, -1.0, 2.864e-08, 0.0, -1.0, 2.864e-08, 0.0, -1.0, 2.864e-08, 0.0, -1.0, 2.864e-08, 0.0, -1.0, 2.864e-08, 0.0, -1.0, 2.864e-08, 0.0, -1.0, 2.864e-08, 0.0, -1.0, 2.864e-08, 0.0, -1.0, 2.864e-08, 0.0, -1.0, 2.864e-08, 0.0, -1.0, 2.864e-08, 0.0, -1.0, 2.864e-08, 0.0, -1.0, 2.864e-08, 0.0, -1.0, 2.864e-08, 0.0, -1.0, 2.864e-08, 0.0, -1.0, 2.864e-08, 0.0, -1.0, 2.864e-08, 0.0, -1.0, 2.864e-08, 0.0, -1.0, 2.864e-08, 0.0, -1.0, 2.864e-08, 0.0, -1.0, 2.864e-08, 0.0, -1.0, 2.864e-08, 0.0, -1.0, 2.864e-08, 0.0, -1.0, 2.864e-08, 0.0, -1.0, 2.864e-08, 0.0, -1.0, 2.864e-08, 0.0, -1.0, 2.864e-08, 0.0, -1.0])] * 3)])
me_007 = bpy.data.meshes.new('Куб.007')
me_007.from_pydata([(0.09824, 0.6793, -1.0), (0.09824, 0.6793, 0.4585), (0.09824, 1.0, -1.0), (0.09824, 1.0, 0.4585), (0.8531, 0.6793, -1.0), (0.8531, 0.6793, 0.4585), (0.8531, 1.0, -1.0), (0.8531, 1.0, 0.4585)], [], [(0, 1, 3, 2), (2, 3, 7, 6), (6, 7, 5, 4), (4, 5, 1, 0), (2, 6, 4, 0), (7, 3, 1, 5)])
me_007.polygons.foreach_set('use_smooth', [True] * 6)
_k = set([(0, 1), (0, 2), (0, 4), (1, 3), (1, 5), (2, 3), (2, 6), (3, 7), (4, 5), (4, 6), (5, 7), (6, 7)])
me_007.attributes.new('sharp_edge', 'BOOLEAN', 'EDGE').data.foreach_set('value', [ (min(e.vertices), max(e.vertices)) in _k for e in me_007.edges])
_uv = me_007.uv_layers.new(name='UVКарта')
_uv.uv.foreach_set('vector', [0.375, 0.0, 0.625, 0.0, 0.625, 0.25, 0.375, 0.25, 0.375, 0.25, 0.625, 0.25, 0.625, 0.5, 0.375, 0.5, 0.375, 0.5, 0.625, 0.5, 0.625, 0.75, 0.375, 0.75, 0.375, 0.75, 0.625, 0.75, 0.625, 1.0, 0.375, 1.0, 0.125, 0.5, 0.375, 0.5, 0.375, 0.75, 0.125, 0.75, 0.625, 0.5, 0.875, 0.5, 0.875, 0.75, 0.625, 0.75])
me_007.use_remesh_fix_poles = True
me_007.use_remesh_preserve_attributes = False
me_007.update()
me_007.normals_split_custom_set([tuple(v) for v in zip(*[iter([-1.0, 0.0, 0.0, -1.0, 0.0, 0.0, -1.0, 0.0, 0.0, -1.0, 0.0, 0.0, 0.0, 1.0, 0.0, 0.0, 1.0, 0.0, 0.0, 1.0, 0.0, 0.0, 1.0, 0.0, 1.0, 0.0, 0.0, 1.0, 0.0, 0.0, 1.0, 0.0, 0.0, 1.0, 0.0, 0.0, 0.0, -1.0, 0.0, 0.0, -1.0, 0.0, 0.0, -1.0, 0.0, 0.0, -1.0, 0.0, 0.0, 0.0, -1.0, 0.0, 0.0, -1.0, 0.0, 0.0, -1.0, 0.0, 0.0, -1.0, 0.0, 0.0, 1.0, 0.0, 0.0, 1.0, 0.0, 0.0, 1.0, 0.0, 0.0, 1.0])] * 3)])
me_011 = bpy.data.meshes.new('Куб.011')
me_011.from_pydata([(-1.0, -1.0, -1.0), (-1.0, -1.0, 1.0), (-1.0, 1.0, -1.0), (-1.0, 1.0, 1.0), (1.0, -1.0, -1.0), (1.0, -1.0, 1.0), (1.0, 1.0, -1.0), (1.0, 1.0, 1.0), (-1.0, 0.0, 1.0), (-1.0, 0.0, -1.0), (1.0, 0.0, 1.0), (1.0, 0.0, -1.0)], [], [(9, 8, 3, 2), (2, 3, 7, 6), (11, 10, 5, 4), (4, 5, 1, 0), (9, 11, 4, 0), (10, 8, 1, 5), (7, 3, 8, 10), (2, 6, 11, 9), (6, 7, 10, 11), (0, 1, 8, 9)])
me_011.polygons.foreach_set('use_smooth', [True] * 10)
_k = set([(0, 1), (0, 4), (0, 9), (1, 5), (1, 8), (2, 3), (2, 6), (2, 9), (3, 7), (3, 8), (4, 5), (4, 11), (5, 10), (6, 7), (6, 11), (7, 10)])
me_011.attributes.new('sharp_edge', 'BOOLEAN', 'EDGE').data.foreach_set('value', [ (min(e.vertices), max(e.vertices)) in _k for e in me_011.edges])
_uv = me_011.uv_layers.new(name='UVКарта')
_uv.uv.foreach_set('vector', [0.375, 0.125, 0.625, 0.125, 0.625, 0.25, 0.375, 0.25, 0.375, 0.25, 0.625, 0.25, 0.625, 0.5, 0.375, 0.5, 0.375, 0.625, 0.625, 0.625, 0.625, 0.75, 0.375, 0.75, 0.375, 0.75, 0.625, 0.75, 0.625, 1.0, 0.375, 1.0, 0.125, 0.625, 0.375, 0.625, 0.375, 0.75, 0.125, 0.75, 0.625, 0.625, 0.875, 0.625, 0.875, 0.75, 0.625, 0.75, 0.625, 0.5, 0.875, 0.5, 0.875, 0.625, 0.625, 0.625, 0.125, 0.5, 0.375, 0.5, 0.375, 0.625, 0.125, 0.625, 0.375, 0.5, 0.625, 0.5, 0.625, 0.625, 0.375, 0.625, 0.375, 0.0, 0.625, 0.0, 0.625, 0.125, 0.375, 0.125])
me_011.use_remesh_fix_poles = True
me_011.use_remesh_preserve_attributes = False
me_011.update()
me_011.normals_split_custom_set([tuple(v) for v in zip(*[iter([-1.0, 0.0, 0.0, -1.0, 0.0, 0.0, -1.0, 0.0, 0.0, -1.0, 0.0, 0.0, 0.0, 1.0, 0.0, 0.0, 1.0, 0.0, 0.0, 1.0, 0.0, 0.0, 1.0, 0.0, 1.0, 0.0, 0.0, 1.0, 0.0, 0.0, 1.0, 0.0, 0.0, 1.0, 0.0, 0.0, 0.0, -1.0, 0.0, 0.0, -1.0, 0.0, 0.0, -1.0, 0.0, 0.0, -1.0, 0.0, 0.0, 0.0, -1.0, 0.0, 0.0, -1.0, 0.0, 0.0, -1.0, 0.0, 0.0, -1.0, 0.0, 0.0, 1.0, 0.0, 0.0, 1.0, 0.0, 0.0, 1.0, 0.0, 0.0, 1.0, 0.0, 0.0, 1.0, 0.0, 0.0, 1.0, 0.0, 0.0, 1.0, 0.0, 0.0, 1.0, 0.0, 0.0, -1.0, 0.0, 0.0, -1.0, 0.0, 0.0, -1.0, 0.0, 0.0, -1.0, 1.0, 0.0, 0.0, 1.0, 0.0, 0.0, 1.0, 0.0, 0.0, 1.0, 0.0, 0.0, -1.0, 0.0, 0.0, -1.0, 0.0, 0.0, -1.0, 0.0, 0.0, -1.0, 0.0, 0.0])] * 3)])
me_014 = bpy.data.meshes.new('Куб.014')
me_014.from_pydata([(-1.0, -0.9505, -1.0), (-1.0, -0.9789, -0.9553), (-1.0, -0.9793, -0.9869), (-1.0, -0.07747, 0.9553), (-1.0, -0.006882, 1.0), (-1.0, -0.04805, 0.9869), (-1.0, 0.9789, -0.9553), (-1.0, 0.9505, -1.0), (-1.0, 0.9793, -0.9869), (-1.0, 0.006876, 1.0), (-1.0, 0.07746, 0.9553), (-1.0, 0.04804, 0.9869), (1.683, -0.9789, -0.9553), (1.683, -0.9505, -1.0), (1.683, -0.9793, -0.9869), (1.683, -0.006882, 1.0), (1.683, -0.07747, 0.9553), (1.683, -0.04805, 0.9869), (1.683, 0.9505, -1.0), (1.683, 0.9789, -0.9553), (1.683, 0.9793, -0.9869), (1.683, 0.07746, 0.9553), (1.683, 0.006875, 1.0), (1.683, 0.04804, 0.9869)], [], [(12, 16, 3, 1), (18, 20, 19, 21, 23, 22, 15, 17, 16, 12, 14, 13), (22, 9, 4, 15), (0, 2, 1, 3, 5, 4, 9, 11, 10, 6, 8, 7), (6, 10, 21, 19), (18, 7, 8, 20), (20, 8, 6, 19), (9, 22, 23, 11), (11, 23, 21, 10), (0, 13, 14, 2), (2, 14, 12, 1), (15, 4, 5, 17), (17, 5, 3, 16), (7, 18, 13, 0)])
me_014.polygons.foreach_set('use_smooth', [True] * 14)
_uv = me_014.uv_layers.new(name='UVКарта')
_uv.uv.foreach_set('vector', [0.3806, 0.75, 0.6194, 0.75, 0.6194, 1.0, 0.3806, 1.0, 0.375, 0.5062, 0.3766, 0.502, 0.3806, 0.5, 0.6194, 0.5, 0.6234, 0.5229, 0.625, 0.6097, 0.625, 0.6403, 0.6234, 0.7271, 0.6194, 0.75, 0.3806, 0.75, 0.3766, 0.748, 0.375, 0.7438, 0.625, 0.6097, 0.875, 0.6097, 0.875, 0.6403, 0.625, 0.6403, 0.375, 0.006184, 0.3766, 0.002048, 0.3806, 0.0, 0.6194, 0.0, 0.6234, 0.02291, 0.625, 0.1097, 0.625, 0.1403, 0.6234, 0.2271, 0.6194, 0.25, 0.3806, 0.25, 0.3766, 0.248, 0.375, 0.2438, 0.3806, 0.25, 0.6194, 0.25, 0.6194, 0.5, 0.3806, 0.5, 0.375, 0.5062, 0.125, 0.5062, 0.125, 0.5, 0.375, 0.5, 0.375, 0.5, 0.375, 0.25, 0.3806, 0.25, 0.3806, 0.5, 0.875, 0.6097, 0.625, 0.6097, 0.625, 0.5, 0.875, 0.5, 0.625, 0.25, 0.625, 0.5, 0.6194, 0.5, 0.6194, 0.25, 0.125, 0.7438, 0.375, 0.7438, 0.375, 0.75, 0.125, 0.75, 0.375, 1.0, 0.375, 0.75, 0.3806, 0.75, 0.3806, 1.0, 0.625, 0.6403, 0.875, 0.6403, 0.875, 0.75, 0.625, 0.75, 0.625, 0.75, 0.625, 1.0, 0.6194, 1.0, 0.6194, 0.75, 0.125, 0.5062, 0.375, 0.5062, 0.375, 0.7438, 0.125, 0.7438])
me_014.use_remesh_fix_poles = True
me_014.use_remesh_preserve_attributes = False
me_014.update()
me_012 = bpy.data.meshes.new('Куб.012')
me_012.from_pydata([(-0.001341, -0.03509, -0.02248), (-0.001341, -0.03509, 0.02697), (-0.001341, 0.03565, -0.02248), (-0.001341, 0.03565, 0.02697), (0.001616, -0.03303, -0.02104), (0.001616, -0.03303, 0.02553), (0.001616, 0.0336, -0.02104), (0.001616, 0.0336, 0.02553), (0.001616, 0.03565, 0.02697), (0.001616, 0.03565, -0.02248), (0.001616, -0.03509, -0.02248), (0.001616, -0.03509, 0.02697), (0.0009387, 0.0336, 0.02553), (0.0009387, 0.0336, -0.02104), (0.0009387, -0.03303, -0.02104), (0.0009387, -0.03303, 0.02553)], [], [(0, 1, 3, 2), (2, 3, 8, 9), (7, 5, 15, 12), (10, 11, 1, 0), (2, 9, 10, 0), (8, 3, 1, 11), (7, 6, 9, 8), (6, 4, 10, 9), (5, 7, 8, 11), (4, 5, 11, 10), (13, 12, 15, 14), (6, 7, 12, 13), (5, 4, 14, 15), (4, 6, 13, 14)])
_uv = me_012.uv_layers.new(name='UVКарта')
_uv.uv.foreach_set('vector', [0.375, 0.0, 0.625, 0.0, 0.625, 0.25, 0.375, 0.25, 0.375, 0.25, 0.625, 0.25, 0.625, 0.5, 0.375, 0.5, 0.6177, 0.5073, 0.6177, 0.7427, 0.6177, 0.7427, 0.6177, 0.5073, 0.375, 0.75, 0.625, 0.75, 0.625, 1.0, 0.375, 1.0, 0.125, 0.5, 0.375, 0.5, 0.375, 0.75, 0.125, 0.75, 0.625, 0.5, 0.875, 0.5, 0.875, 0.75, 0.625, 0.75, 0.6177, 0.5073, 0.3823, 0.5073, 0.375, 0.5, 0.625, 0.5, 0.3823, 0.5073, 0.3823, 0.7427, 0.375, 0.75, 0.375, 0.5, 0.6177, 0.7427, 0.6177, 0.5073, 0.625, 0.5, 0.625, 0.75, 0.3823, 0.7427, 0.6177, 0.7427, 0.625, 0.75, 0.375, 0.75, 0.3823, 0.5073, 0.6177, 0.5073, 0.6177, 0.7427, 0.3823, 0.7427, 0.3823, 0.5073, 0.6177, 0.5073, 0.6177, 0.5073, 0.3823, 0.5073, 0.6177, 0.7427, 0.3823, 0.7427, 0.3823, 0.7427, 0.6177, 0.7427, 0.3823, 0.7427, 0.3823, 0.5073, 0.3823, 0.5073, 0.3823, 0.7427])
me_012.use_remesh_fix_poles = True
me_012.use_remesh_preserve_attributes = False
me_012.update()
me_013 = bpy.data.meshes.new('Куб.013')
me_013.from_pydata([(-1.0, -0.9505, -1.0), (-1.0, -0.9789, -0.9553), (-1.0, -0.9793, -0.9869), (-1.0, -0.07747, 0.9553), (-1.0, -0.006882, 1.0), (-1.0, -0.04805, 0.9869), (-1.0, 0.9789, -0.9553), (-1.0, 0.9505, -1.0), (-1.0, 0.9793, -0.9869), (-1.0, 0.006876, 1.0), (-1.0, 0.07746, 0.9553), (-1.0, 0.04804, 0.9869), (1.683, -0.9789, -0.9553), (1.683, -0.9505, -1.0), (1.683, -0.9793, -0.9869), (1.683, -0.006882, 1.0), (1.683, -0.07747, 0.9553), (1.683, -0.04805, 0.9869), (1.683, 0.9505, -1.0), (1.683, 0.9789, -0.9553), (1.683, 0.9793, -0.9869), (1.683, 0.07746, 0.9553), (1.683, 0.006875, 1.0), (1.683, 0.04804, 0.9869)], [], [(12, 16, 3, 1), (18, 20, 19, 21, 23, 22, 15, 17, 16, 12, 14, 13), (22, 9, 4, 15), (0, 2, 1, 3, 5, 4, 9, 11, 10, 6, 8, 7), (6, 10, 21, 19), (18, 7, 8, 20), (20, 8, 6, 19), (9, 22, 23, 11), (11, 23, 21, 10), (0, 13, 14, 2), (2, 14, 12, 1), (15, 4, 5, 17), (17, 5, 3, 16), (7, 18, 13, 0)])
me_013.polygons.foreach_set('use_smooth', [True] * 14)
_uv = me_013.uv_layers.new(name='UVКарта')
_uv.uv.foreach_set('vector', [0.3806, 0.75, 0.6194, 0.75, 0.6194, 1.0, 0.3806, 1.0, 0.375, 0.5062, 0.3766, 0.502, 0.3806, 0.5, 0.6194, 0.5, 0.6234, 0.5229, 0.625, 0.6097, 0.625, 0.6403, 0.6234, 0.7271, 0.6194, 0.75, 0.3806, 0.75, 0.3766, 0.748, 0.375, 0.7438, 0.625, 0.6097, 0.875, 0.6097, 0.875, 0.6403, 0.625, 0.6403, 0.375, 0.006184, 0.3766, 0.002048, 0.3806, 0.0, 0.6194, 0.0, 0.6234, 0.02291, 0.625, 0.1097, 0.625, 0.1403, 0.6234, 0.2271, 0.6194, 0.25, 0.3806, 0.25, 0.3766, 0.248, 0.375, 0.2438, 0.3806, 0.25, 0.6194, 0.25, 0.6194, 0.5, 0.3806, 0.5, 0.375, 0.5062, 0.125, 0.5062, 0.125, 0.5, 0.375, 0.5, 0.375, 0.5, 0.375, 0.25, 0.3806, 0.25, 0.3806, 0.5, 0.875, 0.6097, 0.625, 0.6097, 0.625, 0.5, 0.875, 0.5, 0.625, 0.25, 0.625, 0.5, 0.6194, 0.5, 0.6194, 0.25, 0.125, 0.7438, 0.375, 0.7438, 0.375, 0.75, 0.125, 0.75, 0.375, 1.0, 0.375, 0.75, 0.3806, 0.75, 0.3806, 1.0, 0.625, 0.6403, 0.875, 0.6403, 0.875, 0.75, 0.625, 0.75, 0.625, 0.75, 0.625, 1.0, 0.6194, 1.0, 0.6194, 0.75, 0.125, 0.5062, 0.375, 0.5062, 0.375, 0.7438, 0.125, 0.7438])
me_013.use_remesh_fix_poles = True
me_013.use_remesh_preserve_attributes = False
me_013.update()

# ---- objects
ob_rightdoor = bpy.data.objects.new('RightDoor', me_004)
ob_leftdoor = bpy.data.objects.new('LeftDoor', me_005)
ob_old_wall = bpy.data.objects.new('OLD WALL', me_025)
ob_floor = bpy.data.objects.new('Floor', me_002)
ob_wall = bpy.data.objects.new('Wall', me_006)
ob_elevator = bpy.data.objects.new('Elevator', me_x)
ob_l = bpy.data.objects.new('L', me_003)
ob_r = bpy.data.objects.new('R', me_001)
ob_buttonplate_001 = bpy.data.objects.new('ButtonPlate.001', me_020)
ob_textpanel_001 = bpy.data.objects.new('TextPanel.001', me_008)
ob_uparrow_001 = bpy.data.objects.new('UpArrow.001', me_009)
ob_downarrow_001 = bpy.data.objects.new('DownArrow.001', me_010)
ob_button = bpy.data.objects.new('Button', me_x_1)
ob_buttonpanel = bpy.data.objects.new('ButtonPanel', me_007)
ob_buttonplate = bpy.data.objects.new('ButtonPlate', me_011)
ob_downarrow = bpy.data.objects.new('DownArrow', me_014)
ob_textpanel = bpy.data.objects.new('TextPanel', me_012)
ob_uparrow = bpy.data.objects.new('UpArrow', me_013)

# ---- transforms, parenting, visibility, modifiers, constraints
ob_rightdoor.location = (0.4058, -1.325, 1.3)
ob_rightdoor.rotation_euler = (-1.629e-07, 0.0, 0.0)
ob_rightdoor.scale = (0.4, 0.075, 1.1)
ob_rightdoor.color = (0.8, 0.8, 0.8, 1.0)
ob_leftdoor.location = (-0.3942, -1.325, 1.3)
ob_leftdoor.rotation_euler = (-1.629e-07, 0.0, 0.0)
ob_leftdoor.scale = (0.4, 0.075, 1.1)
ob_leftdoor.color = (0.8, 0.8, 0.8, 1.0)
ob_old_wall.location = (0.0, -1.454, 3.31)
ob_old_wall.rotation_euler = (-1.629e-07, 0.0, 0.0)
ob_old_wall.scale = (0.7101, 0.2, 1.0)
ob_old_wall.color = (0.8, 0.8, 0.8, 1.0)
ob_old_wall.hide_render = True
ob_floor.location = (3.383, -6.568, -0.07689)
ob_floor.scale = (10.21, 5.318, 0.2769)
ob_wall.location = (3.383, -1.531, 1.688)
ob_wall.rotation_euler = (1.571, -0.0, 0.0)
ob_wall.scale = (10.21, 2.512, 0.2769)
ob_elevator.location = (0.0, -0.134, 1.3)
ob_elevator.rotation_euler = (-1.629e-07, 0.0, 0.0)
ob_elevator.scale = (0.75, 1.1, 1.1)
ob_elevator.color = (0.8, 0.8, 0.8, 1.0)
ob_l.location = (-0.3942, -1.175, 1.3)
ob_l.rotation_euler = (-1.629e-07, 0.0, 0.0)
ob_l.scale = (0.4, 0.075, 1.1)
ob_l.color = (0.8, 0.8, 0.8, 1.0)
ob_r.location = (0.4058, -1.175, 1.3)
ob_r.rotation_euler = (-1.629e-07, 0.0, 0.0)
ob_r.scale = (0.4, 0.075, 1.1)
ob_r.color = (0.8, 0.8, 0.8, 1.0)
ob_buttonplate_001.location = (-0.6828, -0.849, 1.416)
ob_buttonplate_001.rotation_euler = (-1.629e-07, 0.0, 0.0)
ob_buttonplate_001.scale = (0.006008, 0.0677, 0.0989)
ob_buttonplate_001.color = (0.8, 0.8, 0.8, 1.0)
ob_textpanel_001.location = (-0.6754, -0.8483, 1.413)
ob_textpanel_001.scale = (1.523, 1.523, 1.523)
ob_uparrow_001.location = (-0.6723, -0.8483, 1.486)
ob_uparrow_001.scale = (0.004422, 0.02059, 0.02059)
_m = ob_uparrow_001.modifiers.new('Auto Smooth', 'NODES')
_m.node_group = ng_auto_smooth
_gi = [s.identifier for s in ng_auto_smooth.interface.items_tree if s.item_type == 'SOCKET' and s.in_out == 'INPUT']
_m[_gi[1]] = 0.5236  # Angle
ob_downarrow_001.location = (-0.6723, -0.8483, 1.345)
ob_downarrow_001.rotation_euler = (3.142, -0.0, 0.0)
ob_downarrow_001.scale = (0.004422, 0.02059, 0.02059)
_m = ob_downarrow_001.modifiers.new('Auto Smooth', 'NODES')
_m.node_group = ng_auto_smooth
_gi = [s.identifier for s in ng_auto_smooth.interface.items_tree if s.item_type == 'SOCKET' and s.in_out == 'INPUT']
_m[_gi[1]] = 0.5236  # Angle
ob_button.location = (-0.9165, -1.828, 1.447)
ob_button.rotation_euler = (1.571, -0.0, 0.0)
ob_button.scale = (0.02942, 0.02942, 0.005933)
ob_button.color = (0.8, 0.8, 0.8, 1.0)
ob_buttonpanel.location = (-1.007, -1.852, 1.49)
ob_buttonpanel.rotation_euler = (-1.629e-07, 0.0, 0.0)
ob_buttonpanel.scale = (0.1869, 0.04415, 0.1557)
ob_buttonpanel.color = (0.8, 0.8, 0.8, 1.0)
ob_buttonplate.location = (-1.335, -1.816, 1.446)
ob_buttonplate.rotation_euler = (-1.629e-07, -0.0, -1.571)
ob_buttonplate.scale = (0.006008, 0.0677, 0.0989)
ob_buttonplate.color = (0.8, 0.8, 0.8, 1.0)
ob_downarrow.location = (-1.334, -1.826, 1.376)
ob_downarrow.rotation_euler = (3.142, -0.0, -1.571)
ob_downarrow.scale = (0.004422, 0.02059, 0.02059)
_m = ob_downarrow.modifiers.new('Auto Smooth', 'NODES')
_m.node_group = ng_auto_smooth
_gi = [s.identifier for s in ng_auto_smooth.interface.items_tree if s.item_type == 'SOCKET' and s.in_out == 'INPUT']
_m[_gi[1]] = 0.5236  # Angle
ob_textpanel.location = (-1.335, -1.823, 1.444)
ob_textpanel.rotation_euler = (0.0, -0.0, -1.571)
ob_textpanel.scale = (1.523, 1.523, 1.523)
ob_uparrow.location = (-1.334, -1.826, 1.517)
ob_uparrow.rotation_euler = (0.0, -0.0, -1.571)
ob_uparrow.scale = (0.004422, 0.02059, 0.02059)
_m = ob_uparrow.modifiers.new('Auto Smooth', 'NODES')
_m.node_group = ng_auto_smooth
_gi = [s.identifier for s in ng_auto_smooth.interface.items_tree if s.item_type == 'SOCKET' and s.in_out == 'INPUT']
_m[_gi[1]] = 0.5236  # Angle

# ---- collection membership
scene.collection.objects.link(ob_rightdoor)
scene.collection.objects.link(ob_leftdoor)
scene.collection.objects.link(ob_old_wall)
scene.collection.objects.link(ob_floor)
scene.collection.objects.link(ob_wall)
col_x.objects.link(ob_elevator)
col_x.objects.link(ob_l)
col_x.objects.link(ob_r)
col_x.objects.link(ob_buttonplate_001)
col_x.objects.link(ob_textpanel_001)
col_x.objects.link(ob_uparrow_001)
col_x.objects.link(ob_downarrow_001)
col_button.objects.link(ob_button)
col_button.objects.link(ob_buttonpanel)
col_x_1.objects.link(ob_buttonplate)
col_x_1.objects.link(ob_downarrow)
col_x_1.objects.link(ob_textpanel)
col_x_1.objects.link(ob_uparrow)
def _layer_coll(name, lc=None):
    lc = lc or bpy.context.view_layer.layer_collection
    for c in lc.children:
        if c.name == name: return c
        r = _layer_coll(name, c)
        if r: return r
_layer_coll('Лифт').exclude = True
_layer_coll('Button').exclude = True

# ---- scene / render settings (as saved in the file)
scene.frame_start = 1; scene.frame_end = 250; scene.frame_set(1)
scene.render.engine = 'BLENDER_EEVEE_NEXT'
scene.cycles.use_denoising = False
scene.cycles.samples = 128
scene.cycles.sampling_pattern = 'TABULATED_SOBOL'
scene.cycles.use_adaptive_sampling = False
scene.cycles.use_light_tree = False
scene.view_settings.view_transform = 'Filmic'
bpy.context.view_layer.update()

# ---- added for rendering (the .blend has no active camera and no usable light): camera, sun
cam_auto = bpy.data.cameras.new('AutoCamera')
cam_auto.lens = 50.0
cam_auto.sensor_width = 36.0
cam_auto.clip_end = 1000.0
ob_auto_camera = bpy.data.objects.new('AutoCamera', cam_auto)
scene.collection.objects.link(ob_auto_camera)
ob_auto_camera.location = (17.8648, -26.9713, 15.9327)
ob_auto_camera.rotation_euler = (1.09748, -7.21219e-08, 0.694738)
scene.camera = ob_auto_camera
light_auto_sun = bpy.data.lights.new('AutoSun', 'SUN')
light_auto_sun.energy = 3.0
light_auto_sun.angle = 0.0523599
ob_auto_sun = bpy.data.objects.new('AutoSun', light_auto_sun)
scene.collection.objects.link(ob_auto_sun)
ob_auto_sun.rotation_euler = (0.872665, 0.174533, 0.523599)
bpy.context.view_layer.update()

